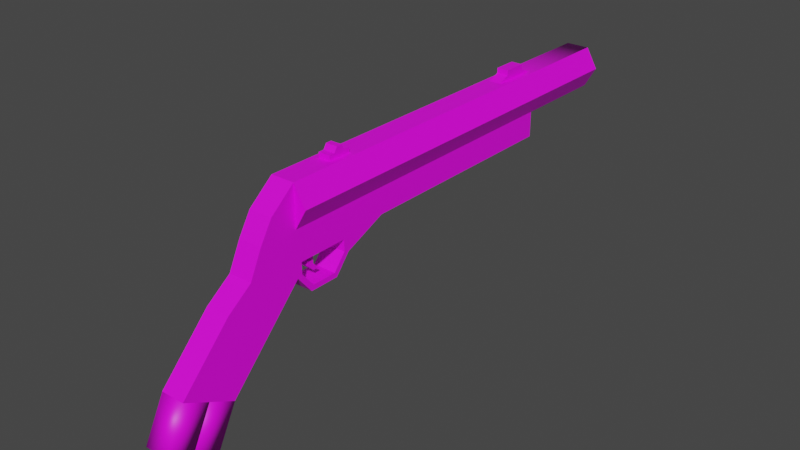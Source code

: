 # Source: PISTOL_NEW_VERSION.blend  (saved by Blender 4.1.24; exported with 4.5.12 LTS)
import bpy
from mathutils import Matrix  # noqa: F401  (used for matrix-valued properties, if any)

bpy.ops.wm.read_factory_settings(use_empty=True)
scene = bpy.context.scene
scene.name = 'Scene'

# ---- collections
col_collection = bpy.data.collections.new('Collection'); scene.collection.children.link(col_collection)

# ---- images (referenced by path relative to the original .blend; pixels are not part of the script)
import os
ASSET_DIR = os.environ.get("B2B_ASSET_DIR", "")  # directory of the original .blend (textures are referenced by path, not embedded)
HERE = os.path.dirname(os.path.abspath(__file__))  # packed textures are extracted next to this script under _unpacked/

def load_image(name, relpath, width, height, colorspace="sRGB"):
    """Load a texture the original file referenced (path relative to the .blend, or extracted next to this script)."""
    p = next((c for c in (os.path.join(HERE, relpath), os.path.join(ASSET_DIR, relpath)) if relpath and os.path.exists(c)), "")
    if p:
        img = bpy.data.images.load(p, check_existing=True)
        img.name = name
    else:  # same state as the original file: an image datablock whose file is absent (Cycles renders it pink)
        img = bpy.data.images.new(name, width, height)
        img.source = "FILE"
        img.filepath = "//" + (relpath or name)
    img.colorspace_settings.name = colorspace
    return img
img_metal_rust_darker_128x128_png = load_image('METAL RUST DARKER 128X128.png', 'METAL RUST DARKER 128X128.png', 1024, 1024, 'sRGB')

# ---- materials (node trees are filled in below, after node groups)
mat_material_001 = bpy.data.materials.new('Material.001')
mat_material_001.use_transparent_shadow = False

# ---- material node trees
mat_material_001.use_nodes = True; mat_material_001.node_tree.nodes.clear()
_N = mat_material_001.node_tree.nodes; _L = mat_material_001.node_tree.links
n0 = _N.new('ShaderNodeBsdfPrincipled'); n0.name = 'Principled BSDF'; n0.location = (10, 300)
n0.distribution = 'GGX'
n0.subsurface_method = 'RANDOM_WALK_SKIN'
n0.inputs[3].default_value = 1.45
n0.inputs[27].default_value = (0.0, 0.0, 0.0, 1.0)
n0.inputs[28].default_value = 1.0
n1 = _N.new('ShaderNodeOutputMaterial'); n1.name = 'Material Output'; n1.location = (300, 300)
n2 = _N.new('ShaderNodeTexImage'); n2.name = 'Image Texture'; n2.location = (-280, 280)
n2.image = img_metal_rust_darker_128x128_png
_L.new(n0.outputs[0], n1.inputs[0])
_L.new(n2.outputs[0], n0.inputs[0])
n1.is_active_output = True

# ---- world
world_world = bpy.data.worlds.new('World'); scene.world = world_world
world_world.use_nodes = True; world_world.node_tree.nodes.clear()
_N = world_world.node_tree.nodes; _L = world_world.node_tree.links
n0 = _N.new('ShaderNodeOutputWorld'); n0.name = 'World Output'; n0.location = (300, 300)
n1 = _N.new('ShaderNodeBackground'); n1.name = 'Background'; n1.location = (10, 300)
n1.inputs[0].default_value = (0.05088, 0.05088, 0.05088, 1.0)
_L.new(n1.outputs[0], n0.inputs[0])
n0.is_active_output = True
world_world.color = (0.05088, 0.05088, 0.05088)
world_world.use_sun_shadow = False
world_world.sun_shadow_jitter_overblur = 0.0

# ---- meshes
me_id3 = bpy.data.meshes.new('ID3')
me_id3.from_pydata([(2.323, 51.5, 67.82), (-2.323, 51.5, 65.85), (2.323, 51.5, 65.85), (-2.323, 51.5, 67.82), (-2.323, 51.5, 67.82), (2.323, 52.65, 67.82), (-2.323, 52.65, 67.82), (2.323, 51.5, 67.82), (2.323, 51.5, 67.82), (-2.323, 50.34, 65.85), (2.323, 50.34, 65.85), (-2.323, 51.5, 67.82), (-2.323, 51.5, 65.85), (-2.323, 50.34, 65.85), (-2.323, 51.5, 67.82), (-2.323, 52.65, 67.82), (-2.323, 51.5, 65.85), (-2.323, 51.5, 67.82), (-2.323, 50.34, 65.85), (-2.323, 48.03, 63.88), (-2.323, 48.03, 65.85), (-2.323, 57.28, 63.88), (-2.323, 53.81, 65.85), (-2.323, 53.81, 67.82), (-2.323, 54.96, 65.85), (-2.323, 57.28, 65.85), (-2.323, 50.34, 65.85), (2.323, 51.5, 65.85), (-2.323, 51.5, 65.85), (2.323, 50.34, 65.85), (2.323, 51.5, 67.82), (2.323, 50.34, 65.85), (2.323, 51.5, 65.85), (2.323, 57.28, 63.88), (2.323, 48.03, 65.85), (2.323, 48.03, 63.88), (2.323, 50.34, 65.85), (2.323, 51.5, 65.85), (2.323, 53.81, 65.85), (2.323, 51.5, 67.82), (2.323, 52.65, 67.82), (2.323, 54.96, 65.85), (2.323, 57.28, 65.85), (2.323, 53.81, 67.82), (-2.323, 52.65, 67.82), (2.323, 53.81, 67.82), (-2.323, 53.81, 67.82), (2.323, 52.65, 67.82), (2.323, 48.03, 65.85), (-2.323, 48.03, 65.85), (-2.323, 48.03, 63.88), (-4.646, 57.28, 63.88), (-4.646, 48.03, 63.88), (-2.323, 57.28, 63.88), (2.323, 48.03, 65.85), (0.0, 48.03, 63.88), (2.323, 48.03, 63.88), (-2.323, 48.03, 63.88), (-2.323, 48.03, 65.85), (-2.323, 54.96, 65.85), (-2.323, 53.81, 65.85), (-2.323, 53.81, 67.82), (-2.323, 53.81, 67.82), (2.323, 53.81, 65.85), (-2.323, 53.81, 65.85), (2.323, 53.81, 67.82), (2.323, 54.96, 65.85), (-2.323, 53.81, 65.85), (-2.323, 54.96, 65.85), (2.323, 53.81, 65.85), (2.323, 54.96, 65.85), (-2.323, 57.28, 65.85), (-2.323, 54.96, 65.85), (2.323, 57.28, 65.85), (-2.323, 57.28, 65.85), (2.323, 57.28, 63.88), (-2.323, 57.28, 63.88), (2.323, 57.28, 65.85), (2.323, 48.03, 63.88), (4.646, 57.28, 63.88), (2.323, 57.28, 63.88), (4.646, 48.03, 63.88), (2.323, 54.96, 65.85), (2.323, 53.81, 67.82), (2.323, 53.81, 65.85), (-2.323, 53.81, 67.82), (2.323, 54.96, 65.85), (-2.323, 54.96, 65.85), (2.323, 53.81, 67.82), (-4.646, 48.03, 63.88), (-9.291, 29.53, 55.83), (-4.646, 29.53, 63.88), (-9.291, 159.0, 55.83), (-4.646, 57.28, 63.88), (-4.646, 66.53, 63.88), (-4.646, 103.5, 63.88), (-4.646, 140.5, 63.88), (-4.646, 145.1, 63.88), (-4.646, 149.8, 63.88), (-4.646, 154.4, 63.88), (-4.646, 159.0, 63.88), (-2.323, 29.53, 63.88), (-4.646, 29.53, 63.88), (-4.646, 66.53, 63.88), (4.646, 66.53, 63.88), (2.323, 29.53, 63.88), (0.0, 48.03, 63.88), (0.0, 29.53, 63.88), (9.291, 159.0, 55.83), (4.646, 29.53, 63.88), (9.291, 29.53, 55.83), (4.646, 48.03, 63.88), (4.646, 57.28, 63.88), (4.646, 66.53, 63.88), (4.646, 103.5, 63.88), (4.646, 140.5, 63.88), (4.646, 145.1, 63.88), (4.646, 149.8, 63.88), (4.646, 154.4, 63.88), (4.646, 159.0, 63.88), (4.646, 29.53, 63.88), (-9.291, 159.0, 55.83), (-4.646, 29.53, 47.79), (-9.291, 29.53, 55.83), (-4.646, 159.0, 47.79), (-4.646, 29.53, 55.83), (-9.291, 29.53, 55.83), (-4.646, 29.53, 47.79), (-4.646, 29.53, 63.88), (-4.646, 103.5, 63.88), (-2.323, 103.5, 63.88), (0.0, 103.5, 63.88), (2.323, 103.5, 63.88), (4.646, 103.5, 63.88), (-4.646, 140.5, 63.88), (-2.323, 140.5, 63.88), (-4.646, 145.1, 63.88), (-2.323, 145.1, 63.88), (-4.646, 149.8, 63.88), (-2.323, 149.8, 63.88), (-4.646, 154.4, 63.88), (-2.323, 154.4, 63.88), (-4.646, 159.0, 63.88), (-2.323, 159.0, 63.88), (-4.646, 159.0, 47.79), (4.646, 159.0, 47.79), (0.0, 159.0, 47.79), (-3.509, 159.0, 49.75), (-9.291, 159.0, 55.83), (-7.018, 159.0, 55.83), (-4.646, 159.0, 63.88), (-3.509, 159.0, 61.91), (3.509, 159.0, 61.91), (3.509, 159.0, 49.75), (9.291, 159.0, 55.83), (0.0, 159.0, 49.75), (7.018, 159.0, 55.83), (4.646, 159.0, 63.88), (-2.323, 159.0, 63.88), (2.323, 159.0, 63.88), (4.646, 29.53, 47.79), (4.646, 29.53, 55.83), (4.646, 29.53, 63.88), (2.323, 29.53, 63.88), (0.0, 29.53, 63.88), (-2.323, 29.53, 63.88), (-4.646, 19.69, 55.83), (-2.323, 29.53, 63.88), (-4.646, 29.53, 63.88), (4.646, 19.69, 55.83), (0.0, 29.53, 63.88), (2.323, 29.53, 63.88), (4.646, 29.53, 63.88), (9.291, 29.53, 55.83), (4.646, 159.0, 47.79), (9.291, 29.53, 55.83), (4.646, 29.53, 47.79), (9.291, 159.0, 55.83), (4.646, 154.4, 63.88), (2.323, 159.0, 63.88), (2.323, 154.4, 63.88), (4.646, 159.0, 63.88), (4.646, 149.8, 63.88), (2.323, 149.8, 63.88), (4.646, 145.1, 63.88), (2.323, 145.1, 63.88), (2.323, 140.5, 63.88), (4.646, 140.5, 63.88), (4.646, 29.53, 47.79), (-4.646, 159.0, 47.79), (-4.646, 29.53, 47.79), (0.0, 159.0, 47.79), (4.646, 159.0, 47.79), (-4.646, 159.0, 47.79), (-4.646, 29.53, 37.64), (-4.646, 29.53, 47.79), (-4.646, 53.23, 37.64), (-4.646, 70.0, 37.64), (-4.646, 159.0, 37.64), (-4.646, 29.53, 55.83), (-4.646, 19.69, 47.79), (-4.646, 19.69, 55.83), (-4.646, 29.53, 47.79), (-4.646, 29.53, 55.83), (-4.646, 19.69, 55.83), (-4.646, 29.53, 63.88), (0.0, 140.5, 63.88), (-2.323, 145.1, 63.88), (-2.323, 140.5, 63.88), (-2.323, 145.1, 65.85), (-2.323, 149.8, 67.82), (-2.323, 145.1, 67.82), (-2.323, 149.8, 63.88), (-2.323, 154.4, 67.82), (-2.323, 154.4, 63.88), (-2.323, 154.4, 65.85), (-2.323, 159.0, 63.88), (2.323, 154.4, 65.85), (-2.323, 159.0, 63.88), (-2.323, 154.4, 65.85), (2.323, 159.0, 63.88), (-4.646, 29.53, 37.64), (4.646, 29.53, 37.64), (-4.646, 19.69, 47.79), (4.646, 29.53, 47.79), (-4.646, 29.53, 47.79), (-4.646, 14.76, 47.79), (4.646, 14.76, 47.79), (4.646, 19.69, 47.79), (4.646, 29.53, 47.79), (4.646, 19.69, 55.83), (4.646, 19.69, 47.79), (4.646, 29.53, 55.83), (4.646, 29.53, 63.88), (4.646, 19.69, 20.31), (-4.646, 19.69, 47.79), (-4.646, 19.69, 20.31), (4.646, 19.69, 30.47), (4.646, 19.69, 37.64), (4.646, 19.69, 47.79), (4.646, 19.69, 55.83), (-4.646, 19.69, 55.83), (4.646, 19.69, 55.83), (-4.646, 14.76, 47.79), (4.646, 14.76, 47.79), (-4.646, 19.69, 55.83), (4.646, 53.23, 37.64), (4.646, 29.53, 47.79), (4.646, 29.53, 37.64), (4.646, 159.0, 47.79), (4.646, 70.0, 37.64), (4.646, 159.0, 37.64), (2.323, 159.0, 63.88), (2.323, 154.4, 65.85), (2.323, 154.4, 63.88), (2.323, 154.4, 63.88), (2.323, 149.8, 65.85), (2.323, 149.8, 63.88), (2.323, 154.4, 65.85), (2.323, 149.8, 63.88), (2.323, 145.1, 65.85), (2.323, 145.1, 63.88), (2.323, 149.8, 65.85), (2.323, 145.1, 65.85), (2.323, 140.5, 63.88), (2.323, 145.1, 63.88), (-4.646, 53.23, 37.64), (4.646, 29.53, 37.64), (-4.646, 29.53, 37.64), (0.0, 53.23, 37.64), (4.646, 53.23, 37.64), (-4.646, 29.53, 37.64), (-4.646, 31.5, 35.68), (-4.646, 29.53, 30.47), (-4.646, 53.23, 37.64), (-4.646, 36.44, 35.68), (-4.646, 38.91, 35.68), (-4.646, 41.38, 35.68), (-4.646, 51.26, 35.68), (-4.646, 51.26, 31.18), (-4.646, 31.5, 31.18), (-4.646, 35.45, 23.3), (-4.646, 36.38, 25.27), (-4.646, 47.3, 23.3), (-4.646, 46.38, 25.27), (-4.646, 53.23, 30.47), (-4.646, 29.53, 47.79), (-4.646, 19.69, 20.31), (-4.646, 19.69, 47.79), (-4.646, 29.53, 30.47), (-4.646, 29.53, 37.64), (-4.646, 159.0, 37.64), (0.0, 70.0, 37.64), (-4.646, 70.0, 37.64), (0.0, 159.0, 37.64), (0.0, 70.0, 37.64), (-4.646, 53.23, 37.64), (-4.646, 70.0, 37.64), (0.0, 53.23, 37.64), (-4.646, 70.0, 37.64), (-4.646, 53.23, 30.47), (-4.646, 53.23, 37.64), (-4.646, 19.69, 47.79), (-4.646, 14.76, 47.79), (-4.646, 19.69, 55.83), (0.0, 140.5, 63.88), (-2.323, 145.1, 65.85), (-2.323, 140.5, 63.88), (2.323, 145.1, 65.85), (2.323, 140.5, 63.88), (2.323, 145.1, 67.82), (-2.323, 145.1, 65.85), (2.323, 145.1, 65.85), (-2.323, 145.1, 67.82), (2.323, 145.1, 67.82), (-2.323, 149.8, 67.82), (-2.323, 145.1, 67.82), (2.323, 149.8, 67.82), (2.323, 149.8, 67.82), (-2.323, 154.4, 67.82), (-2.323, 149.8, 67.82), (2.323, 154.4, 67.82), (-2.323, 154.4, 67.82), (2.323, 154.4, 65.85), (-2.323, 154.4, 65.85), (2.323, 154.4, 67.82), (-4.646, 29.53, 37.64), (4.646, 29.53, 30.47), (-4.646, 29.53, 30.47), (4.646, 29.53, 37.64), (4.646, 29.53, 37.64), (4.646, 19.69, 47.79), (4.646, 19.69, 37.64), (4.646, 29.53, 47.79), (-4.646, 14.76, 47.79), (-4.646, 9.843, 34.06), (-4.646, 9.843, 37.64), (-4.646, 9.843, 10.16), (-4.646, 19.69, 20.31), (-4.646, 19.69, 47.79), (4.646, 14.76, 47.79), (-4.646, 9.843, 37.64), (4.646, 9.843, 37.64), (-4.646, 14.76, 47.79), (4.646, 14.76, 47.79), (4.646, 9.843, 37.64), (4.646, 19.69, 47.79), (4.646, 14.76, 47.79), (-4.646, 29.53, 30.47), (4.646, 19.69, 20.31), (-4.646, 19.69, 20.31), (4.646, 29.53, 30.47), (-4.646, 19.69, 20.31), (4.646, 9.843, 10.16), (-4.646, 9.843, 10.16), (4.646, 19.69, 20.31), (4.646, 29.53, 30.47), (4.646, 19.69, 30.47), (4.646, 19.69, 20.31), (4.646, 9.843, 20.31), (4.646, 19.69, 30.47), (4.646, 9.843, 30.47), (4.646, 19.69, 20.31), (4.646, 29.53, 30.47), (4.646, 19.69, 37.64), (4.646, 19.69, 30.47), (4.646, 29.53, 37.64), (4.646, 19.69, 30.47), (4.646, 9.843, 34.06), (4.646, 9.843, 30.47), (4.646, 9.843, 37.64), (4.646, 19.69, 37.64), (4.646, 29.53, 30.47), (4.646, 31.5, 31.18), (4.646, 29.53, 37.64), (4.646, 35.45, 23.3), (4.646, 36.38, 25.27), (4.646, 47.3, 23.3), (4.646, 46.38, 25.27), (4.646, 51.26, 31.18), (4.646, 53.23, 30.47), (4.646, 51.26, 35.68), (4.646, 31.5, 35.68), (4.646, 53.23, 37.64), (4.646, 36.44, 35.68), (4.646, 38.91, 35.68), (4.646, 41.38, 35.68), (4.646, 70.0, 37.64), (0.0, 53.23, 37.64), (0.0, 70.0, 37.64), (4.646, 70.0, 37.64), (4.646, 53.23, 37.64), (4.646, 53.23, 30.47), (4.646, 159.0, 37.64), (0.0, 70.0, 37.64), (0.0, 159.0, 37.64), (4.646, 70.0, 37.64), (2.323, 149.8, 67.82), (2.323, 154.4, 67.82), (2.323, 149.8, 65.85), (2.323, 145.1, 67.82), (2.323, 145.1, 65.85), (2.323, 149.8, 67.82), (-4.646, 53.23, 30.47), (0.0, 53.23, 37.64), (0.0, 53.23, 30.47), (-4.646, 53.23, 37.64), (0.0, 53.23, 37.64), (4.646, 53.23, 30.47), (0.0, 53.23, 30.47), (4.646, 53.23, 37.64), (0.0, 35.45, 23.3), (-4.646, 29.53, 30.47), (-4.646, 35.45, 23.3), (4.646, 35.45, 23.3), (4.646, 29.53, 30.47), (-4.646, 53.23, 30.47), (0.0, 53.23, 30.47), (-4.646, 47.3, 23.3), (4.646, 47.3, 23.3), (0.0, 47.3, 23.3), (4.646, 53.23, 30.47), (-4.646, 47.3, 23.3), (0.0, 35.45, 23.3), (-4.646, 35.45, 23.3), (0.0, 47.3, 23.3), (0.0, 70.0, 37.64), (-4.646, 53.23, 30.47), (-4.646, 70.0, 37.64), (0.0, 53.23, 30.47), (4.646, 53.23, 30.47), (4.646, 70.0, 37.64), (4.646, 9.843, 34.06), (-4.646, 9.843, 37.64), (-4.646, 9.843, 34.06), (4.646, 9.843, 37.64), (-4.646, -9.843, 20.31), (-4.646, -9.843, 5.079), (-4.646, -19.69, 10.16), (-4.646, 0.0, 30.47), (-4.646, 0.0, 0.0), (-4.646, 9.843, 37.64), (-4.646, 9.843, 34.06), (-4.646, 9.843, 10.16), (4.646, 9.843, 10.16), (-4.646, 9.843, 34.06), (-4.646, 9.843, 10.16), (4.646, 9.843, 20.31), (4.646, 9.843, 30.47), (4.646, 9.843, 34.06), (-4.646, 0.0, 30.47), (4.646, 9.843, 37.64), (-4.646, 9.843, 37.64), (4.646, 0.0, 30.47), (4.646, 19.69, 20.31), (4.646, 9.843, 20.31), (4.646, 9.843, 10.16), (-4.646, 9.843, 10.16), (4.646, 0.0, 0.0), (-4.646, 0.0, 0.0), (4.646, 9.843, 10.16), (4.646, 9.843, 20.31), (4.646, 0.0, 30.47), (4.646, 0.0, 20.31), (4.646, 9.843, 30.47), (4.646, 9.843, 30.47), (4.646, 9.843, 37.64), (4.646, 0.0, 30.47), (4.646, 9.843, 34.06), (0.0, 47.3, 23.3), (4.646, 35.45, 23.3), (0.0, 35.45, 23.3), (4.646, 47.3, 23.3), (4.646, 0.0, 0.0), (-4.646, -9.843, 5.079), (-4.646, 0.0, 0.0), (4.646, -9.843, 5.079), (4.646, -9.843, 5.079), (-4.646, -19.69, 10.16), (-4.646, -9.843, 5.079), (4.646, -19.69, 10.16), (4.646, -19.69, 10.16), (-4.646, -9.843, 20.31), (-4.646, -19.69, 10.16), (4.646, -9.843, 20.31), (4.646, 0.0, 30.47), (-4.646, -9.843, 20.31), (4.646, -9.843, 20.31), (-4.646, 0.0, 30.47), (4.646, 0.0, 10.16), (4.646, 9.843, 20.31), (4.646, 0.0, 20.31), (4.646, 9.843, 10.16), (4.646, 9.843, 10.16), (4.646, 0.0, 10.16), (4.646, 0.0, 0.0), (4.646, 0.0, 30.47), (4.646, -9.843, 20.31), (4.646, 0.0, 20.31), (4.646, 0.0, 0.0), (4.646, -9.843, 10.16), (4.646, -9.843, 5.079), (4.646, 0.0, 10.16), (4.646, -9.843, 10.16), (4.646, -19.69, 10.16), (4.646, -9.843, 5.079), (4.646, -9.843, 10.16), (4.646, -9.843, 20.31), (4.646, -19.69, 10.16), (4.646, -9.843, 10.16), (4.646, 0.0, 20.31), (4.646, -9.843, 20.31), (4.646, 0.0, 10.16), (-7.018, 159.0, 55.83), (-3.509, 66.53, 61.91), (-7.018, 66.53, 55.83), (-3.509, 159.0, 61.91), (3.509, 159.0, 61.91), (-3.509, 66.53, 61.91), (-3.509, 159.0, 61.91), (3.509, 66.53, 61.91), (-7.018, 66.53, 55.83), (0.0, 66.53, 49.75), (-3.509, 66.53, 49.75), (3.509, 66.53, 49.75), (7.018, 66.53, 55.83), (-3.509, 66.53, 61.91), (3.509, 66.53, 61.91), (-3.509, 159.0, 49.75), (-7.018, 66.53, 55.83), (-3.509, 66.53, 49.75), (-7.018, 159.0, 55.83), (3.509, 159.0, 61.91), (7.018, 66.53, 55.83), (3.509, 66.53, 61.91), (7.018, 159.0, 55.83), (0.0, 66.53, 49.75), (-3.509, 159.0, 49.75), (-3.509, 66.53, 49.75), (0.0, 159.0, 49.75), (7.018, 159.0, 55.83), (3.509, 66.53, 49.75), (7.018, 66.53, 55.83), (3.509, 159.0, 49.75), (3.509, 66.53, 49.75), (0.0, 159.0, 49.75), (0.0, 66.53, 49.75), (3.509, 159.0, 49.75), (2.323, 38.91, 31.18), (-2.323, 41.41, 28.7), (-2.323, 38.91, 31.18), (2.323, 41.41, 28.7), (2.323, 41.41, 28.7), (2.323, 38.91, 31.18), (2.323, 38.91, 28.7), (2.323, 41.41, 28.7), (-2.323, 38.91, 28.7), (-2.323, 41.41, 28.7), (2.323, 38.91, 28.7), (-2.323, 38.91, 35.68), (-2.323, 36.44, 31.87), (-2.323, 36.44, 35.68), (-2.323, 36.44, 31.18), (-2.323, 38.91, 28.7), (-2.323, 38.91, 31.18), (-2.323, 41.41, 28.7), (-2.323, 38.91, 35.68), (2.323, 38.91, 31.18), (-2.323, 38.91, 31.18), (2.323, 38.91, 35.68), (2.323, 36.44, 31.18), (2.323, 36.44, 31.18), (-2.323, 38.91, 28.7), (2.323, 38.91, 28.7), (-2.323, 36.44, 31.18), (2.323, 36.44, 31.87), (-2.323, 36.44, 31.18), (2.323, 36.44, 31.18), (-2.323, 36.44, 31.87), (2.323, 36.44, 35.68), (-2.323, 36.44, 35.68), (-2.323, 38.91, 35.68), (-4.646, 36.44, 35.68), (-4.646, 38.91, 35.68), (-2.323, 36.44, 35.68), (2.323, 36.44, 31.87), (2.323, 36.44, 35.68), (2.323, 38.91, 35.68), (4.646, 41.38, 35.68), (-4.646, 38.91, 35.68), (-4.646, 41.38, 35.68), (-2.323, 38.91, 35.68), (2.323, 38.91, 35.68), (4.646, 38.91, 35.68), (-2.323, 36.44, 35.68), (-4.646, 31.5, 35.68), (-4.646, 36.44, 35.68), (4.646, 31.5, 35.68), (2.323, 36.44, 35.68), (4.646, 36.44, 35.68), (4.646, 38.91, 35.68), (2.323, 36.44, 35.68), (2.323, 38.91, 35.68), (4.646, 36.44, 35.68), (4.646, 51.26, 35.68), (-4.646, 41.38, 35.68), (-4.646, 51.26, 35.68), (4.646, 41.38, 35.68), (-4.646, 31.5, 31.18), (4.646, 31.5, 35.68), (4.646, 31.5, 31.18), (-4.646, 31.5, 35.68), (4.646, 51.26, 35.68), (-4.646, 51.26, 31.18), (4.646, 51.26, 31.18), (-4.646, 51.26, 35.68), (-4.646, 36.38, 25.27), (4.646, 31.5, 31.18), (4.646, 36.38, 25.27), (-4.646, 31.5, 31.18), (4.646, 51.26, 31.18), (-4.646, 46.38, 25.27), (4.646, 46.38, 25.27), (-4.646, 51.26, 31.18), (4.646, 36.38, 25.27), (-4.646, 46.38, 25.27), (-4.646, 36.38, 25.27), (4.646, 46.38, 25.27), (4.646, 159.0, 47.79), (0.0, 159.0, 47.79), (4.646, 159.0, 37.64), (-4.646, 159.0, 37.64), (0.0, 159.0, 37.64), (-4.646, 159.0, 47.79), (0.0, 159.0, 47.79), (4.646, 159.0, 37.64), (-4.646, 159.0, 47.79), (-4.646, 159.0, 37.64), (0.0, 159.0, 37.64), (4.646, 159.0, 47.79), (4.646, -8.124, -15.74), (-4.646, -17.97, -10.67), (-4.646, -8.124, -15.74), (4.646, -17.97, -10.67), (4.646, -17.97, -10.67), (-4.646, -27.81, -5.587), (-4.646, -17.97, -10.67), (4.646, -27.81, -5.587), (-4.646, 198.4, 47.79), (4.646, 198.4, 47.79), (-3.509, 198.4, 49.75), (-9.291, 198.4, 55.83), (3.509, 198.4, 61.91), (9.291, 198.4, 55.83), (7.018, 198.4, 55.83), (4.646, 198.4, 63.88), (3.509, 198.4, 49.75), (-7.018, 198.4, 55.83), (-4.646, 198.4, 63.88), (-3.509, 198.4, 61.91)], [], [(0, 1, 2), (1, 0, 3), (4, 5, 6), (5, 4, 7), (8, 9, 10), (9, 8, 11), (12, 13, 14), (15, 16, 17), (18, 19, 20), (19, 18, 21), (21, 18, 16), (21, 16, 22), (22, 16, 15), (22, 15, 23), (21, 22, 24), (21, 24, 25), (26, 27, 28), (27, 26, 29), (30, 31, 32), (33, 34, 35), (34, 33, 36), (36, 33, 37), (37, 33, 38), (37, 38, 39), (39, 38, 40), (38, 33, 41), (41, 33, 42), (43, 40, 38), (44, 45, 46), (45, 44, 47), (48, 26, 49), (26, 48, 29), (50, 51, 52), (51, 50, 53), (54, 55, 56), (55, 54, 57), (57, 54, 58), (59, 60, 61), (62, 63, 64), (63, 62, 65), (66, 67, 68), (67, 66, 69), (70, 71, 72), (71, 70, 73), (74, 75, 76), (75, 74, 77), (78, 79, 80), (79, 78, 81), (82, 83, 84), (85, 86, 87), (86, 85, 88), (89, 90, 91), (90, 89, 92), (92, 89, 93), (92, 93, 94), (92, 94, 95), (92, 95, 96), (92, 96, 97), (92, 97, 98), (92, 98, 99), (92, 99, 100), (101, 52, 102), (52, 101, 50), (53, 103, 51), (103, 53, 104), (104, 53, 80), (104, 80, 79), (105, 106, 107), (106, 105, 78), (107, 50, 101), (50, 107, 106), (108, 109, 110), (109, 108, 111), (111, 108, 112), (112, 108, 113), (113, 108, 114), (114, 108, 115), (115, 108, 116), (116, 108, 117), (117, 108, 118), (118, 108, 119), (120, 78, 105), (78, 120, 81), (121, 122, 123), (122, 121, 124), (125, 126, 127), (126, 125, 128), (104, 129, 103), (129, 104, 130), (130, 104, 131), (131, 104, 132), (132, 104, 133), (130, 134, 129), (134, 130, 135), (135, 136, 134), (136, 135, 137), (137, 138, 136), (138, 137, 139), (139, 140, 138), (140, 139, 141), (141, 142, 140), (142, 141, 143), (144, 145, 146), (144, 148, 651, 648), (154, 145, 649, 653), (147, 153, 656, 650), (152, 151, 659, 652), (156, 152, 652, 654), (149, 147, 650, 657), (157, 154, 653, 655), (151, 149, 657, 659), (153, 147, 155), (150, 157, 655, 658), (153, 156, 654, 656), (148, 150, 658, 651), (145, 144, 648, 649), (157, 150, 158), (157, 158, 159), (160, 125, 127), (125, 160, 161), (125, 161, 162), (125, 162, 128), (128, 162, 163), (128, 163, 164), (128, 164, 165), (166, 167, 168), (167, 166, 169), (167, 169, 170), (170, 169, 171), (171, 169, 172), (173, 161, 160), (161, 173, 162), (174, 175, 176), (175, 174, 177), (178, 179, 180), (179, 178, 181), (182, 180, 183), (180, 182, 178), (184, 183, 185), (183, 184, 182), (186, 184, 185), (184, 186, 187), (133, 186, 132), (186, 133, 187), (188, 189, 190), (189, 188, 191), (191, 188, 192), (193, 194, 195), (194, 193, 196), (196, 193, 197), (197, 193, 198), (199, 200, 201), (200, 199, 202), (203, 204, 205), (132, 206, 131), (206, 132, 186), (131, 135, 130), (135, 131, 206), (207, 208, 209), (210, 209, 211), (209, 210, 207), (207, 210, 212), (213, 212, 210), (212, 213, 214), (214, 213, 215), (216, 214, 215), (217, 218, 219), (218, 217, 220), (160, 221, 222), (221, 160, 127), (223, 224, 225), (224, 223, 226), (224, 226, 227), (224, 227, 228), (229, 230, 231), (230, 229, 232), (233, 230, 232), (234, 235, 236), (235, 234, 237), (235, 237, 238), (235, 238, 239), (235, 239, 240), (235, 240, 241), (242, 243, 244), (243, 242, 245), (246, 247, 248), (247, 246, 249), (249, 246, 250), (249, 250, 251), (252, 253, 254), (255, 256, 257), (256, 255, 258), (259, 260, 261), (260, 259, 262), (263, 264, 265), (266, 267, 268), (267, 266, 269), (267, 269, 270), (271, 272, 273), (272, 271, 274), (272, 274, 275), (275, 274, 276), (276, 274, 277), (277, 274, 278), (278, 274, 279), (273, 280, 281), (280, 273, 272), (281, 280, 282), (281, 282, 283), (283, 282, 284), (283, 284, 279), (283, 279, 285), (285, 279, 274), (286, 287, 288), (287, 286, 289), (289, 286, 290), (291, 292, 293), (292, 291, 294), (295, 296, 297), (296, 295, 298), (299, 300, 301), (302, 303, 304), (305, 306, 307), (306, 305, 308), (308, 305, 309), (310, 311, 312), (311, 310, 313), (314, 315, 316), (315, 314, 317), (318, 319, 320), (319, 318, 321), (322, 323, 324), (323, 322, 325), (326, 327, 328), (327, 326, 329), (330, 331, 332), (331, 330, 333), (334, 335, 336), (335, 334, 337), (337, 334, 338), (338, 334, 339), (340, 341, 342), (341, 340, 343), (332, 344, 345), (344, 332, 346), (230, 347, 231), (348, 349, 350), (349, 348, 351), (352, 353, 354), (353, 352, 355), (356, 357, 358), (359, 360, 361), (360, 359, 362), (363, 364, 365), (364, 363, 366), (367, 368, 369), (368, 367, 370), (370, 367, 371), (372, 373, 374), (373, 372, 375), (373, 375, 376), (376, 375, 377), (376, 377, 378), (378, 377, 379), (379, 377, 380), (379, 380, 381), (374, 382, 383), (382, 374, 373), (383, 382, 384), (383, 384, 385), (383, 385, 386), (383, 386, 381), (383, 381, 380), (387, 388, 389), (388, 387, 270), (390, 391, 392), (393, 394, 395), (394, 393, 396), (258, 397, 256), (397, 258, 398), (399, 400, 401), (400, 399, 402), (403, 404, 405), (404, 403, 406), (407, 408, 409), (408, 407, 410), (411, 412, 413), (412, 411, 414), (412, 414, 415), (416, 417, 418), (418, 419, 420), (419, 418, 421), (421, 418, 417), (422, 423, 424), (423, 422, 425), (426, 427, 428), (427, 426, 429), (429, 426, 430), (430, 426, 431), (432, 433, 434), (433, 432, 435), (436, 437, 438), (437, 436, 439), (437, 439, 440), (440, 439, 441), (440, 441, 442), (440, 442, 443), (444, 445, 446), (445, 444, 447), (445, 447, 448), (445, 448, 449), (450, 451, 452), (451, 450, 453), (454, 455, 456), (457, 458, 459), (458, 457, 460), (461, 462, 463), (462, 461, 464), (465, 466, 467), (466, 465, 468), (469, 470, 471), (470, 469, 472), (473, 475, 474), (474, 476, 473), (477, 479, 478), (478, 480, 477), (481, 482, 483), (482, 481, 484), (485, 486, 487), (486, 485, 488), (489, 490, 491), (490, 489, 492), (493, 494, 495), (496, 497, 498), (499, 500, 501), (500, 499, 502), (503, 504, 505), (506, 507, 508), (509, 510, 511), (510, 509, 512), (513, 514, 515), (514, 513, 516), (517, 518, 519), (518, 517, 520), (521, 522, 523), (522, 521, 524), (524, 521, 525), (525, 521, 526), (525, 526, 527), (528, 529, 530), (529, 528, 531), (532, 533, 534), (533, 532, 535), (536, 537, 538), (537, 536, 539), (540, 541, 542), (541, 540, 543), (544, 545, 546), (545, 544, 547), (548, 549, 550), (549, 548, 551), (552, 553, 554), (555, 556, 557), (556, 555, 558), (559, 560, 561), (560, 559, 562), (562, 559, 563), (563, 559, 564), (563, 564, 565), (566, 567, 568), (567, 566, 569), (553, 570, 554), (571, 572, 573), (572, 571, 574), (575, 576, 577), (576, 575, 578), (579, 578, 575), (578, 579, 580), (581, 582, 583), (582, 581, 584), (553, 585, 570), (585, 553, 586), (586, 553, 587), (588, 589, 590), (589, 588, 591), (591, 588, 592), (592, 588, 593), (594, 595, 596), (595, 594, 597), (597, 594, 598), (597, 598, 599), (600, 601, 602), (601, 600, 603), (604, 605, 606), (605, 604, 607), (608, 609, 610), (609, 608, 611), (612, 613, 614), (613, 612, 615), (616, 617, 618), (617, 616, 619), (620, 621, 622), (621, 620, 623), (624, 625, 626), (625, 624, 627), (628, 629, 630), (630, 631, 632), (631, 630, 633), (633, 630, 629), (634, 635, 636), (636, 635, 637), (638, 637, 635), (635, 634, 639), (640, 641, 642), (641, 640, 643), (644, 645, 646), (645, 644, 647), (475, 473, 640, 642), (474, 475, 642, 641), (479, 477, 644, 646), (478, 479, 646, 645), (473, 476, 643, 640), (476, 474, 641, 643), (480, 478, 645, 647), (477, 480, 647, 644), (649, 648, 650), (650, 648, 651), (650, 651, 657), (657, 651, 658), (657, 658, 659), (659, 658, 652), (649, 656, 653), (656, 649, 650), (653, 656, 654), (653, 654, 652), (653, 652, 655), (655, 652, 658)])
me_id3.polygons.foreach_set('use_smooth', [1, 1, 1, 1, 1, 1, 1, 1, 1, 1, 1, 1, 1, 1, 1, 1, 1, 1, 1, 1, 1, 1, 1, 1, 1, 1, 1, 1, 1, 1, 1, 1, 1, 1, 1, 1, 1, 1, 1, 1, 1, 1, 1, 1, 1, 1, 1, 1, 1, 1, 1, 1, 1, 1, 1, 1, 1, 1, 1, 1, 1, 1, 1, 1, 1, 1, 1, 1, 1, 1, 1, 1, 1, 1, 1, 1, 1, 1, 1, 1, 1, 1, 1, 1, 1, 1, 1, 1, 1, 1, 1, 1, 1, 1, 1, 1, 1, 1, 1, 1, 1, 1, 1, 0, 0, 1, 0, 0, 0, 0, 0, 1, 1, 0, 0, 1, 1, 1, 1, 1, 1, 1, 1, 1, 1, 1, 1, 1, 1, 1, 1, 1, 1, 1, 1, 1, 1, 1, 1, 1, 1, 1, 1, 1, 1, 1, 1, 1, 1, 1, 1, 1, 1, 1, 1, 1, 1, 1, 1, 1, 1, 1, 1, 1, 1, 1, 1, 1, 1, 1, 1, 1, 1, 1, 1, 1, 1, 1, 1, 1, 1, 1, 1, 1, 1, 1, 1, 1, 1, 1, 1, 1, 1, 1, 1, 1, 1, 1, 1, 1, 1, 1, 1, 1, 1, 1, 1, 1, 1, 1, 1, 1, 1, 1, 1, 1, 1, 1, 1, 1, 1, 1, 1, 1, 1, 1, 1, 1, 1, 1, 1, 1, 1, 1, 1, 1, 1, 1, 1, 1, 1, 1, 1, 1, 1, 1, 1, 1, 1, 1, 1, 1, 1, 1, 1, 1, 1, 1, 1, 1, 1, 1, 1, 1, 1, 1, 1, 1, 1, 1, 1, 1, 1, 1, 1, 1, 1, 1, 1, 1, 1, 1, 1, 1, 1, 1, 1, 1, 1, 1, 1, 1, 1, 1, 1, 1, 1, 1, 1, 1, 1, 1, 1, 1, 1, 1, 1, 1, 1, 1, 1, 1, 1, 1, 1, 1, 1, 1, 1, 1, 1, 1, 1, 1, 1, 1, 1, 1, 1, 1, 1, 1, 1, 1, 1, 1, 1, 1, 1, 1, 1, 1, 1, 1, 1, 1, 1, 1, 1, 1, 1, 1, 1, 1, 1, 1, 1, 1, 1, 1, 1, 1, 1, 1, 1, 1, 1, 1, 1, 1, 1, 1, 1, 1, 1, 1, 1, 1, 1, 1, 1, 1, 1, 1, 1, 1, 1, 1, 1, 1, 1, 1, 1, 1, 1, 1, 1, 1, 1, 1, 1, 1, 1, 1, 1, 1, 1, 1, 1, 1, 1, 1, 1, 1, 1, 1, 1, 1, 1, 1, 1, 1, 1, 1, 1, 1, 1, 1, 1, 1, 1, 1, 1, 1, 1, 1, 1])
_k = set([(214, 215), (563, 564)])
me_id3.attributes.new('sharp_edge', 'BOOLEAN', 'EDGE').data.foreach_set('value', [ (min(e.vertices), max(e.vertices)) in _k for e in me_id3.edges])
_uv = me_id3.uv_layers.new(name='UVMap')
_uv.uv.foreach_set('vector', [0.9721, 0.5116, 0.9812, 0.4901, 0.9812, 0.5116, 0.9812, 0.4901, 0.9721, 0.5116, 0.9721, 0.4901, 0.1082, 0.6802, 0.1136, 0.6586, 0.1136, 0.6802, 0.1136, 0.6586, 0.1082, 0.6802, 0.1082, 0.6586, 0.5415, 0.3497, 0.551, 0.3281, 0.551, 0.3497, 0.551, 0.3281, 0.5415, 0.3497, 0.5415, 0.3281, 0.7033, 0.2124, 0.6987, 0.2152, 0.6987, 0.2046, 0.9707, 0.1444, 0.9798, 0.1497, 0.9707, 0.1497, 0.9798, 0.1551, 0.9889, 0.1658, 0.9798, 0.1658, 0.9889, 0.1658, 0.9798, 0.1551, 0.9889, 0.1229, 0.9889, 0.1229, 0.9798, 0.1551, 0.9798, 0.1497, 0.9889, 0.1229, 0.9798, 0.1497, 0.9798, 0.139, 0.9798, 0.139, 0.9798, 0.1497, 0.9707, 0.1444, 0.9798, 0.139, 0.9707, 0.1444, 0.9707, 0.139, 0.9889, 0.1229, 0.9798, 0.139, 0.9798, 0.1337, 0.9889, 0.1229, 0.9798, 0.1337, 0.9798, 0.1229, 0.7862, 0.9103, 0.7915, 0.8888, 0.7915, 0.9103, 0.7915, 0.8888, 0.7862, 0.9103, 0.7862, 0.8888, 0.1082, 0.6949, 0.1136, 0.704, 0.1082, 0.704, 0.7765, 0.8108, 0.7856, 0.8537, 0.7765, 0.8537, 0.7856, 0.8537, 0.7765, 0.8108, 0.7856, 0.8429, 0.7856, 0.8429, 0.7765, 0.8108, 0.7856, 0.8376, 0.7856, 0.8376, 0.7765, 0.8108, 0.7856, 0.8269, 0.7856, 0.8376, 0.7856, 0.8269, 0.7947, 0.8376, 0.7947, 0.8376, 0.7856, 0.8269, 0.7947, 0.8322, 0.7856, 0.8269, 0.7765, 0.8108, 0.7856, 0.8215, 0.7856, 0.8215, 0.7765, 0.8108, 0.7856, 0.8108, 0.7947, 0.8269, 0.7947, 0.8322, 0.7856, 0.8269, 0.5907, 0.6696, 0.596, 0.6481, 0.596, 0.6696, 0.596, 0.6481, 0.5907, 0.6696, 0.5907, 0.6481, 0.7754, 0.8888, 0.7862, 0.9103, 0.7754, 0.9103, 0.7862, 0.9103, 0.7754, 0.8888, 0.7862, 0.8888, 0.1415, 0.09311, 0.1307, 0.136, 0.1307, 0.09311, 0.1307, 0.136, 0.1415, 0.09311, 0.1415, 0.136, 0.9721, 0.5841, 0.9812, 0.5734, 0.9812, 0.5841, 0.9812, 0.5734, 0.9721, 0.5841, 0.9812, 0.5626, 0.9812, 0.5626, 0.9721, 0.5841, 0.9721, 0.5626, 0.7033, 0.2405, 0.6987, 0.2377, 0.7033, 0.2299, 0.8241, 0.4723, 0.8333, 0.4508, 0.8333, 0.4723, 0.8333, 0.4508, 0.8241, 0.4723, 0.8241, 0.4508, 0.1136, 0.6439, 0.1082, 0.6224, 0.1136, 0.6224, 0.1082, 0.6224, 0.1136, 0.6439, 0.1082, 0.6439, 0.5415, 0.2919, 0.5522, 0.3134, 0.5415, 0.3134, 0.5522, 0.3134, 0.5415, 0.2919, 0.5522, 0.2919, 0.5182, 0.8709, 0.5273, 0.8493, 0.5273, 0.8709, 0.5273, 0.8493, 0.5182, 0.8709, 0.5182, 0.8493, 0.163, 0.09311, 0.1738, 0.136, 0.163, 0.136, 0.1738, 0.136, 0.163, 0.09311, 0.1738, 0.09311, 0.5907, 0.6949, 0.5907, 0.6844, 0.5953, 0.6922, 0.5182, 0.7984, 0.5273, 0.7768, 0.5273, 0.7984, 0.5273, 0.7768, 0.5182, 0.7984, 0.5182, 0.7768, 0.2463, 0.5219, 0.2847, 0.6077, 0.2463, 0.6077, 0.2847, 0.6077, 0.2463, 0.5219, 0.2847, 0.007359, 0.2847, 0.007359, 0.2463, 0.5219, 0.2463, 0.479, 0.2847, 0.007359, 0.2463, 0.479, 0.2463, 0.4362, 0.2847, 0.007359, 0.2463, 0.4362, 0.2463, 0.2646, 0.2847, 0.007359, 0.2463, 0.2646, 0.2463, 0.09312, 0.2847, 0.007359, 0.2463, 0.09312, 0.2463, 0.07168, 0.2847, 0.007359, 0.2463, 0.07168, 0.2463, 0.05024, 0.2847, 0.007359, 0.2463, 0.05024, 0.2463, 0.0288, 0.2847, 0.007359, 0.2463, 0.0288, 0.2463, 0.007359, 0.1415, 0.007359, 0.1307, 0.09311, 0.1307, 0.007359, 0.1307, 0.09311, 0.1415, 0.007359, 0.1415, 0.09311, 0.1415, 0.136, 0.1307, 0.1789, 0.1307, 0.136, 0.1307, 0.1789, 0.1415, 0.136, 0.1738, 0.1789, 0.1738, 0.1789, 0.1415, 0.136, 0.163, 0.136, 0.1738, 0.1789, 0.163, 0.136, 0.1738, 0.136, 0.163, 0.007359, 0.1523, 0.09311, 0.1523, 0.007359, 0.1523, 0.09311, 0.163, 0.007359, 0.163, 0.09311, 0.1523, 0.007359, 0.1415, 0.09311, 0.1415, 0.007359, 0.1415, 0.09311, 0.1523, 0.007359, 0.1523, 0.09311, 0.3376, 0.6077, 0.2994, 0.007359, 0.3376, 0.007359, 0.2994, 0.007359, 0.3376, 0.6077, 0.2994, 0.09312, 0.2994, 0.09312, 0.3376, 0.6077, 0.2994, 0.136, 0.2994, 0.136, 0.3376, 0.6077, 0.2994, 0.1789, 0.2994, 0.1789, 0.3376, 0.6077, 0.2994, 0.3504, 0.2994, 0.3504, 0.3376, 0.6077, 0.2994, 0.5219, 0.2994, 0.5219, 0.3376, 0.6077, 0.2994, 0.5434, 0.2994, 0.5434, 0.3376, 0.6077, 0.2994, 0.5648, 0.2994, 0.5648, 0.3376, 0.6077, 0.2994, 0.5862, 0.2994, 0.5862, 0.3376, 0.6077, 0.2994, 0.6077, 0.1738, 0.007359, 0.163, 0.09311, 0.163, 0.007359, 0.163, 0.09311, 0.1738, 0.007359, 0.1738, 0.09311, 0.4034, 0.007359, 0.4395, 0.6077, 0.4034, 0.6077, 0.4395, 0.6077, 0.4034, 0.007359, 0.4395, 0.007359, 0.07197, 0.6596, 0.09351, 0.6596, 0.07197, 0.6967, 0.09351, 0.6596, 0.07197, 0.6596, 0.07197, 0.6224, 0.1738, 0.1789, 0.1307, 0.3503, 0.1307, 0.1789, 0.1307, 0.3503, 0.1738, 0.1789, 0.1415, 0.3503, 0.1415, 0.3503, 0.1738, 0.1789, 0.1523, 0.3503, 0.1523, 0.3503, 0.1738, 0.1789, 0.163, 0.3503, 0.163, 0.3503, 0.1738, 0.1789, 0.1738, 0.3503, 0.1415, 0.3503, 0.1307, 0.5218, 0.1307, 0.3503, 0.1307, 0.5218, 0.1415, 0.3503, 0.1415, 0.5218, 0.1415, 0.5218, 0.1307, 0.5433, 0.1307, 0.5218, 0.1307, 0.5433, 0.1415, 0.5218, 0.1415, 0.5433, 0.1415, 0.5433, 0.1307, 0.5647, 0.1307, 0.5433, 0.1307, 0.5647, 0.1415, 0.5433, 0.1415, 0.5647, 0.1415, 0.5647, 0.1307, 0.5861, 0.1307, 0.5647, 0.1307, 0.5861, 0.1415, 0.5647, 0.1415, 0.5861, 0.1415, 0.5861, 0.1307, 0.6076, 0.1307, 0.5861, 0.1307, 0.6076, 0.1415, 0.5861, 0.1415, 0.6076, 0.6987, 0.2873, 0.6987, 0.2873, 0.6987, 0.2873, 0.7732, 0.1899, 0.737, 0.1899, 0.737, 0.007359, 0.7732, 0.007359, 0.6526, 0.4509, 0.689, 0.4509, 0.689, 0.6334, 0.6526, 0.6334, 0.5434, 0.6481, 0.576, 0.6481, 0.576, 0.8306, 0.5434, 0.8306, 0.7044, 0.648, 0.7369, 0.648, 0.7369, 0.8306, 0.7044, 0.8306, 0.158, 0.8048, 0.1307, 0.8048, 0.1307, 0.6223, 0.158, 0.6223, 0.5709, 0.4509, 0.5997, 0.4509, 0.5997, 0.6334, 0.5709, 0.6334, 0.6145, 0.4509, 0.6526, 0.4509, 0.6526, 0.6334, 0.6145, 0.6334, 0.5434, 0.4509, 0.5709, 0.4509, 0.5709, 0.6334, 0.5434, 0.6334, 0.6987, 0.302, 0.6987, 0.302, 0.6987, 0.302, 0.3645, 0.6224, 0.4075, 0.6224, 0.4075, 0.8049, 0.3645, 0.8049, 0.187, 0.8048, 0.158, 0.8048, 0.158, 0.6223, 0.187, 0.6223, 0.737, 0.1899, 0.6987, 0.1899, 0.6987, 0.007359, 0.737, 0.007359, 0.3067, 0.6224, 0.3497, 0.6224, 0.3497, 0.8049, 0.3067, 0.8049, 0.6987, 0.3168, 0.6987, 0.3168, 0.6987, 0.3168, 0.6987, 0.2565, 0.6987, 0.2552, 0.6987, 0.2561, 0.0289, 0.6967, 0.07197, 0.6596, 0.07197, 0.6967, 0.07197, 0.6596, 0.0289, 0.6967, 0.0289, 0.6596, 0.07197, 0.6596, 0.0289, 0.6596, 0.0289, 0.6224, 0.07197, 0.6596, 0.0289, 0.6224, 0.07197, 0.6224, 0.6987, 0.3315, 0.6987, 0.3315, 0.6987, 0.3315, 0.6987, 0.2713, 0.6987, 0.2726, 0.6987, 0.2722, 0.6987, 0.3462, 0.6987, 0.3462, 0.6987, 0.3462, 0.6145, 0.9237, 0.6252, 0.9687, 0.6145, 0.9687, 0.6252, 0.9687, 0.6145, 0.9237, 0.6575, 0.9237, 0.6252, 0.9687, 0.6575, 0.9237, 0.636, 0.9687, 0.636, 0.9687, 0.6575, 0.9237, 0.6468, 0.9687, 0.6468, 0.9687, 0.6575, 0.9237, 0.6575, 0.9687, 0.007359, 0.6596, 0.0289, 0.6596, 0.0289, 0.6967, 0.0289, 0.6596, 0.007359, 0.6596, 0.0289, 0.6224, 0.3887, 0.6077, 0.3523, 0.007359, 0.3887, 0.007359, 0.3523, 0.007359, 0.3887, 0.6077, 0.3523, 0.6077, 0.1738, 0.5861, 0.163, 0.6076, 0.163, 0.5861, 0.163, 0.6076, 0.1738, 0.5861, 0.1738, 0.6076, 0.1738, 0.5647, 0.163, 0.5861, 0.163, 0.5647, 0.163, 0.5861, 0.1738, 0.5647, 0.1738, 0.5861, 0.1738, 0.5433, 0.163, 0.5647, 0.163, 0.5433, 0.163, 0.5647, 0.1738, 0.5433, 0.1738, 0.5647, 0.163, 0.5218, 0.1738, 0.5433, 0.163, 0.5433, 0.1738, 0.5433, 0.163, 0.5218, 0.1738, 0.5218, 0.1738, 0.3503, 0.163, 0.5218, 0.163, 0.3503, 0.163, 0.5218, 0.1738, 0.3503, 0.1738, 0.5218, 0.2316, 0.007359, 0.1885, 0.6076, 0.1885, 0.007359, 0.1885, 0.6076, 0.2316, 0.007359, 0.2101, 0.6076, 0.2101, 0.6076, 0.2316, 0.007359, 0.2316, 0.6076, 0.06905, 0.00736, 0.116, 0.6077, 0.06905, 0.6077, 0.116, 0.6077, 0.06905, 0.00736, 0.116, 0.4978, 0.116, 0.4978, 0.06905, 0.00736, 0.116, 0.42, 0.116, 0.42, 0.06905, 0.00736, 0.116, 0.00736, 0.1885, 0.9164, 0.2258, 0.962, 0.1885, 0.962, 0.2258, 0.962, 0.1885, 0.9164, 0.2258, 0.9164, 0.9276, 0.7701, 0.9276, 0.7245, 0.9648, 0.7701, 0.163, 0.3503, 0.1523, 0.5218, 0.1523, 0.3503, 0.1523, 0.5218, 0.163, 0.3503, 0.163, 0.5218, 0.1523, 0.3503, 0.1415, 0.5218, 0.1415, 0.3503, 0.1415, 0.5218, 0.1523, 0.3503, 0.1523, 0.5218, 0.09668, 0.7797, 0.09668, 0.7583, 0.1058, 0.7797, 0.1149, 0.8012, 0.1058, 0.7797, 0.1149, 0.7797, 0.1058, 0.7797, 0.1149, 0.8012, 0.09668, 0.7797, 0.09668, 0.7797, 0.1149, 0.8012, 0.09668, 0.8012, 0.1149, 0.8226, 0.09668, 0.8012, 0.1149, 0.8012, 0.09668, 0.8012, 0.1149, 0.8226, 0.09668, 0.8226, 0.6987, 0.3609, 0.6987, 0.3609, 0.6987, 0.3609, 0.5499, 0.4257, 0.5415, 0.406, 0.5499, 0.4024, 0.8698, 0.4538, 0.8482, 0.4754, 0.8482, 0.4538, 0.8482, 0.4754, 0.8698, 0.4538, 0.8698, 0.4754, 0.0289, 0.6967, 0.07197, 0.7436, 0.0289, 0.7436, 0.07197, 0.7436, 0.0289, 0.6967, 0.07197, 0.6967, 0.8551, 0.2991, 0.8982, 0.3447, 0.8551, 0.3447, 0.8982, 0.3447, 0.8551, 0.2991, 0.8551, 0.2763, 0.8982, 0.3447, 0.8551, 0.2763, 0.8982, 0.2763, 0.5415, 0.2087, 0.5415, 0.2772, 0.5415, 0.2544, 0.6145, 0.8472, 0.6601, 0.81, 0.6601, 0.8472, 0.6601, 0.81, 0.6145, 0.8472, 0.6145, 0.81, 0.6145, 0.7727, 0.6601, 0.81, 0.6145, 0.81, 0.7516, 0.7961, 0.7947, 0.6692, 0.7947, 0.7961, 0.7947, 0.6692, 0.7516, 0.7961, 0.7516, 0.7491, 0.7947, 0.6692, 0.7516, 0.7491, 0.7516, 0.716, 0.7947, 0.6692, 0.7516, 0.716, 0.7516, 0.6692, 0.7947, 0.6692, 0.7516, 0.6692, 0.7516, 0.632, 0.7947, 0.6692, 0.7516, 0.632, 0.7947, 0.632, 0.9276, 0.8911, 0.9667, 0.848, 0.9667, 0.8911, 0.9667, 0.848, 0.9276, 0.8911, 0.9276, 0.848, 0.05434, 0.1172, 0.00736, 0.007359, 0.05434, 0.007359, 0.00736, 0.007359, 0.05434, 0.1172, 0.007359, 0.6077, 0.007359, 0.6077, 0.05434, 0.1172, 0.05434, 0.195, 0.007359, 0.6077, 0.05434, 0.195, 0.05434, 0.6077, 0.9729, 0.6682, 0.982, 0.6896, 0.9729, 0.6896, 0.9458, 0.9876, 0.9367, 0.9661, 0.9458, 0.9661, 0.9367, 0.9661, 0.9458, 0.9876, 0.9367, 0.9876, 0.9846, 0.8091, 0.9755, 0.7876, 0.9846, 0.7876, 0.9755, 0.7876, 0.9846, 0.8091, 0.9755, 0.8091, 0.5499, 0.3644, 0.5499, 0.3877, 0.5415, 0.368, 0.5034, 0.8867, 0.4604, 0.7768, 0.5034, 0.7768, 0.4604, 0.7768, 0.5034, 0.8867, 0.4819, 0.8867, 0.4604, 0.7768, 0.4819, 0.8867, 0.4604, 0.8867, 0.4604, 0.7621, 0.4695, 0.753, 0.4936, 0.7621, 0.4695, 0.753, 0.4604, 0.7621, 0.4604, 0.6522, 0.4695, 0.753, 0.4604, 0.6522, 0.4695, 0.7301, 0.4695, 0.7301, 0.4604, 0.6522, 0.4695, 0.7186, 0.4695, 0.7186, 0.4604, 0.6522, 0.4695, 0.7072, 0.4695, 0.7072, 0.4604, 0.6522, 0.4695, 0.6614, 0.4695, 0.6614, 0.4604, 0.6522, 0.4903, 0.6614, 0.4936, 0.7621, 0.4903, 0.753, 0.5268, 0.7347, 0.4903, 0.753, 0.4936, 0.7621, 0.4695, 0.753, 0.5268, 0.7347, 0.4903, 0.753, 0.5177, 0.7304, 0.5268, 0.7347, 0.5177, 0.7304, 0.5268, 0.6797, 0.5268, 0.6797, 0.5177, 0.7304, 0.5177, 0.684, 0.5268, 0.6797, 0.5177, 0.684, 0.4903, 0.6614, 0.5268, 0.6797, 0.4903, 0.6614, 0.4936, 0.6522, 0.4936, 0.6522, 0.4903, 0.6614, 0.4604, 0.6522, 0.8335, 0.4901, 0.7879, 0.6173, 0.7879, 0.4901, 0.7879, 0.6173, 0.8335, 0.4901, 0.8335, 0.5702, 0.6987, 0.3756, 0.6987, 0.3756, 0.6987, 0.3756, 0.8094, 0.42, 0.7879, 0.007359, 0.8094, 0.007359, 0.7879, 0.007359, 0.8094, 0.42, 0.7879, 0.42, 0.2017, 0.7, 0.2233, 0.6223, 0.2233, 0.7, 0.2233, 0.6223, 0.2017, 0.7, 0.2017, 0.6223, 0.8672, 0.632, 0.9004, 0.7097, 0.8672, 0.7097, 0.8297, 0.9898, 0.8069, 0.9898, 0.8297, 0.9525, 0.9491, 0.3285, 0.9703, 0.3392, 0.9491, 0.3392, 0.9703, 0.3392, 0.9491, 0.3285, 0.9703, 0.3177, 0.9703, 0.3177, 0.9491, 0.3285, 0.9491, 0.3177, 0.9721, 0.5479, 0.9812, 0.5263, 0.9812, 0.5479, 0.9812, 0.5263, 0.9721, 0.5479, 0.9721, 0.5263, 0.8482, 0.5869, 0.8697, 0.6085, 0.8482, 0.6085, 0.8697, 0.6085, 0.8482, 0.5869, 0.8697, 0.5869, 0.9129, 0.3177, 0.9344, 0.3392, 0.9129, 0.3392, 0.9344, 0.3392, 0.9129, 0.3177, 0.9344, 0.3177, 0.5182, 0.8346, 0.5273, 0.8131, 0.5273, 0.8346, 0.5273, 0.8131, 0.5182, 0.8346, 0.5182, 0.8131, 0.007359, 0.9678, 0.04061, 0.9247, 0.04061, 0.9678, 0.04061, 0.9247, 0.007359, 0.9678, 0.007359, 0.9247, 0.8672, 0.9567, 0.9128, 0.9098, 0.9128, 0.9567, 0.9128, 0.9098, 0.8672, 0.9567, 0.8672, 0.9098, 0.2691, 0.6224, 0.2463, 0.6859, 0.2463, 0.6693, 0.2463, 0.6859, 0.2691, 0.6224, 0.2463, 0.7966, 0.2463, 0.7966, 0.2691, 0.6224, 0.2919, 0.7496, 0.2919, 0.7496, 0.2691, 0.6224, 0.2919, 0.6224, 0.9129, 0.007359, 0.956, 0.05615, 0.9129, 0.05615, 0.956, 0.05615, 0.9129, 0.007359, 0.956, 0.007359, 0.5434, 0.9578, 0.5662, 0.9108, 0.5891, 0.9578, 0.5662, 0.9108, 0.5434, 0.9578, 0.5434, 0.9108, 0.6601, 0.81, 0.6829, 0.8472, 0.6601, 0.8472, 0.9129, 0.1326, 0.956, 0.1796, 0.9129, 0.1796, 0.956, 0.1796, 0.9129, 0.1326, 0.956, 0.1326, 0.9129, 0.1943, 0.956, 0.2413, 0.9129, 0.2413, 0.956, 0.2413, 0.9129, 0.1943, 0.956, 0.1943, 0.8672, 0.7245, 0.9128, 0.7245, 0.9128, 0.7715, 0.1108, 0.9062, 0.06515, 0.8592, 0.1108, 0.8592, 0.06515, 0.8592, 0.1108, 0.9062, 0.06515, 0.9062, 0.9608, 0.8333, 0.9276, 0.7876, 0.9608, 0.7876, 0.9276, 0.7876, 0.9608, 0.8333, 0.9276, 0.8333, 0.9608, 0.9514, 0.9442, 0.9058, 0.9608, 0.9058, 0.9442, 0.9058, 0.9608, 0.9514, 0.9276, 0.9058, 0.9276, 0.9058, 0.9608, 0.9514, 0.9276, 0.9514, 0.6477, 0.6481, 0.6444, 0.6572, 0.6145, 0.6481, 0.6444, 0.6572, 0.6477, 0.6481, 0.6809, 0.6756, 0.6444, 0.6572, 0.6809, 0.6756, 0.6718, 0.6799, 0.6718, 0.6799, 0.6809, 0.6756, 0.6809, 0.7305, 0.6718, 0.6799, 0.6809, 0.7305, 0.6718, 0.7262, 0.6718, 0.7262, 0.6809, 0.7305, 0.6444, 0.7489, 0.6444, 0.7489, 0.6809, 0.7305, 0.6477, 0.758, 0.6444, 0.7489, 0.6477, 0.758, 0.6236, 0.7489, 0.6145, 0.6481, 0.6236, 0.6572, 0.6145, 0.758, 0.6236, 0.6572, 0.6145, 0.6481, 0.6444, 0.6572, 0.6145, 0.758, 0.6236, 0.6572, 0.6236, 0.6801, 0.6145, 0.758, 0.6236, 0.6801, 0.6236, 0.6916, 0.6145, 0.758, 0.6236, 0.6916, 0.6236, 0.703, 0.6145, 0.758, 0.6236, 0.703, 0.6236, 0.7489, 0.6145, 0.758, 0.6236, 0.7489, 0.6477, 0.758, 0.4241, 0.73, 0.4456, 0.6522, 0.4456, 0.73, 0.4456, 0.6522, 0.4241, 0.73, 0.4241, 0.6522, 0.8551, 0.4372, 0.8551, 0.3594, 0.8883, 0.3594, 0.7516, 0.6173, 0.7732, 0.2046, 0.7732, 0.6173, 0.7732, 0.2046, 0.7516, 0.6173, 0.7516, 0.2046, 0.9367, 0.9876, 0.9276, 0.9661, 0.9367, 0.9661, 0.9276, 0.9661, 0.9367, 0.9876, 0.9276, 0.9876, 0.982, 0.6534, 0.9729, 0.632, 0.982, 0.632, 0.9729, 0.632, 0.982, 0.6534, 0.9729, 0.6534, 0.7879, 0.468, 0.8094, 0.4348, 0.8094, 0.468, 0.8094, 0.4348, 0.7879, 0.468, 0.7879, 0.4348, 0.9707, 0.1805, 0.9922, 0.2138, 0.9707, 0.2138, 0.9922, 0.2138, 0.9707, 0.1805, 0.9922, 0.1805, 0.7831, 0.9466, 0.7523, 0.9251, 0.7831, 0.9251, 0.7523, 0.9251, 0.7831, 0.9466, 0.7831, 0.9681, 0.7523, 0.9251, 0.7831, 0.9681, 0.7523, 0.9681, 0.7044, 0.9681, 0.7044, 0.9466, 0.7376, 0.9681, 0.6987, 0.3904, 0.6987, 0.3904, 0.6987, 0.3904, 0.7376, 0.9251, 0.7376, 0.9681, 0.7044, 0.9251, 0.7044, 0.9251, 0.7376, 0.9681, 0.7044, 0.9466, 0.4456, 0.7996, 0.4241, 0.7447, 0.4456, 0.7447, 0.4241, 0.7447, 0.4456, 0.7996, 0.4241, 0.7996, 0.3282, 0.8972, 0.3497, 0.8196, 0.3497, 0.8972, 0.3497, 0.8196, 0.3282, 0.8972, 0.3282, 0.8196, 0.3282, 0.8196, 0.3282, 0.8972, 0.3067, 0.8196, 0.3067, 0.8196, 0.3282, 0.8972, 0.3067, 0.8972, 0.6888, 0.9668, 0.6722, 0.9237, 0.6888, 0.9237, 0.6722, 0.9237, 0.6888, 0.9668, 0.6722, 0.9668, 0.4542, 0.1285, 0.5034, 0.1791, 0.4542, 0.194, 0.5034, 0.1791, 0.4542, 0.1285, 0.4542, 0.06296, 0.5034, 0.1791, 0.4542, 0.06296, 0.5525, 0.1642, 0.5525, 0.1642, 0.4542, 0.06296, 0.4639, 0.007359, 0.5525, 0.1642, 0.4639, 0.007359, 0.4754, 0.01927, 0.5525, 0.1642, 0.4754, 0.01927, 0.5525, 0.09869, 0.8094, 0.876, 0.8525, 0.7656, 0.8525, 0.876, 0.8525, 0.7656, 0.8094, 0.876, 0.8094, 0.8291, 0.8525, 0.7656, 0.8094, 0.8291, 0.8094, 0.7822, 0.8525, 0.7656, 0.8094, 0.7822, 0.8094, 0.7656, 0.06515, 0.9209, 0.1082, 0.966, 0.06515, 0.966, 0.1082, 0.966, 0.06515, 0.9209, 0.1082, 0.9209, 0.9031, 0.4212, 0.9487, 0.4212, 0.9487, 0.4682, 0.9129, 0.256, 0.956, 0.303, 0.9129, 0.303, 0.956, 0.303, 0.9129, 0.256, 0.956, 0.256, 0.6145, 0.909, 0.6601, 0.862, 0.6601, 0.909, 0.6601, 0.862, 0.6145, 0.909, 0.6145, 0.862, 0.2017, 0.7343, 0.2286, 0.7148, 0.2286, 0.7712, 0.2286, 0.7148, 0.2017, 0.7343, 0.2152, 0.7245, 0.2233, 0.8409, 0.2017, 0.7859, 0.2233, 0.7859, 0.2017, 0.7859, 0.2233, 0.8409, 0.2017, 0.8409, 0.8525, 0.678, 0.8094, 0.678, 0.8094, 0.632, 0.8094, 0.632, 0.8525, 0.632, 0.8525, 0.678, 0.3497, 0.9579, 0.3067, 0.9579, 0.3067, 0.9119, 0.3067, 0.9119, 0.3497, 0.9119, 0.3497, 0.9579, 0.5434, 0.8961, 0.5865, 0.8453, 0.5865, 0.8961, 0.5865, 0.8453, 0.5434, 0.8961, 0.5434, 0.8453, 0.007359, 0.8592, 0.05043, 0.91, 0.007359, 0.91, 0.05043, 0.91, 0.007359, 0.8592, 0.05043, 0.8592, 0.9128, 0.8333, 0.8672, 0.7862, 0.9128, 0.7862, 0.8672, 0.7862, 0.9128, 0.8333, 0.8672, 0.8333, 0.2406, 0.9082, 0.2862, 0.9082, 0.2862, 0.9552, 0.8672, 0.848, 0.9128, 0.895, 0.8672, 0.895, 0.8069, 0.9378, 0.8525, 0.8908, 0.8525, 0.9143, 0.8525, 0.8908, 0.8069, 0.9378, 0.8069, 0.8908, 0.9634, 0.4628, 0.9634, 0.4172, 0.9869, 0.4628, 0.4604, 0.9485, 0.4604, 0.9014, 0.506, 0.9485, 0.9487, 0.4065, 0.9031, 0.3594, 0.9487, 0.3594, 0.9031, 0.3594, 0.9487, 0.4065, 0.9031, 0.4065, 0.6419, 0.4362, 0.6145, 0.007359, 0.6419, 0.007359, 0.6145, 0.007359, 0.6419, 0.4362, 0.6145, 0.4362, 0.5672, 0.4361, 0.5997, 0.007359, 0.5997, 0.4361, 0.5997, 0.007359, 0.5672, 0.4361, 0.5672, 0.007359, 0.7325, 0.9103, 0.7607, 0.8778, 0.7607, 0.8941, 0.7607, 0.8778, 0.7325, 0.9103, 0.7607, 0.8615, 0.7607, 0.8615, 0.7325, 0.9103, 0.7325, 0.8453, 0.7325, 0.8453, 0.7325, 0.9103, 0.7044, 0.8941, 0.7325, 0.8453, 0.7044, 0.8941, 0.7044, 0.8615, 0.5268, 0.6375, 0.4979, 0.2087, 0.5268, 0.2087, 0.4979, 0.2087, 0.5268, 0.6375, 0.4979, 0.6375, 0.6566, 0.007359, 0.6839, 0.4362, 0.6566, 0.4362, 0.6839, 0.4362, 0.6566, 0.007359, 0.6839, 0.007359, 0.7369, 0.2046, 0.7206, 0.6333, 0.7206, 0.2046, 0.7206, 0.6333, 0.7369, 0.2046, 0.7369, 0.6333, 0.4542, 0.2087, 0.4832, 0.6375, 0.4542, 0.6375, 0.4832, 0.6375, 0.4542, 0.2087, 0.4832, 0.2087, 0.8404, 0.007359, 0.8241, 0.4361, 0.8241, 0.007359, 0.8241, 0.4361, 0.8404, 0.007359, 0.8404, 0.4361, 0.4339, 0.8722, 0.4456, 0.8937, 0.4339, 0.8937, 0.4456, 0.8937, 0.4339, 0.8722, 0.4456, 0.8722, 0.9707, 0.2667, 0.9777, 0.252, 0.9816, 0.2628, 0.896, 0.6085, 0.8844, 0.5869, 0.896, 0.5869, 0.8844, 0.5869, 0.896, 0.6085, 0.8844, 0.6085, 0.6863, 0.862, 0.6748, 0.8796, 0.6748, 0.862, 0.6748, 0.8796, 0.6863, 0.862, 0.6748, 0.8828, 0.6748, 0.8828, 0.6863, 0.862, 0.6863, 0.8943, 0.6987, 0.4051, 0.6987, 0.4051, 0.6987, 0.4051, 0.4337, 0.634, 0.4222, 0.634, 0.4337, 0.6224, 0.4604, 0.9847, 0.4812, 0.9632, 0.4812, 0.9847, 0.4812, 0.9632, 0.4604, 0.9847, 0.4604, 0.9632, 0.9777, 0.252, 0.9885, 0.2481, 0.9816, 0.2628, 0.9707, 0.303, 0.9822, 0.2814, 0.9822, 0.303, 0.9822, 0.2814, 0.9707, 0.303, 0.9707, 0.2814, 0.5135, 0.9847, 0.5167, 0.9632, 0.5167, 0.9847, 0.5167, 0.9632, 0.5135, 0.9847, 0.5135, 0.9632, 0.4959, 0.9847, 0.5135, 0.9632, 0.5135, 0.9847, 0.5135, 0.9632, 0.4959, 0.9847, 0.4959, 0.9632, 0.9151, 0.704, 0.9259, 0.6925, 0.9259, 0.704, 0.9259, 0.6925, 0.9151, 0.704, 0.9151, 0.6925, 0.9777, 0.252, 0.9874, 0.2451, 0.9885, 0.2481, 0.9874, 0.2451, 0.9777, 0.252, 0.9815, 0.2285, 0.9815, 0.2285, 0.9777, 0.252, 0.9707, 0.2324, 0.4456, 0.8574, 0.4342, 0.8144, 0.4456, 0.8144, 0.4342, 0.8144, 0.4456, 0.8574, 0.4342, 0.8251, 0.4342, 0.8251, 0.4456, 0.8574, 0.4342, 0.8467, 0.4342, 0.8467, 0.4456, 0.8574, 0.4342, 0.8574, 0.4452, 0.9272, 0.4222, 0.9164, 0.4452, 0.9164, 0.4222, 0.9164, 0.4452, 0.9272, 0.4222, 0.9595, 0.4222, 0.9595, 0.4452, 0.9272, 0.4452, 0.9487, 0.4222, 0.9595, 0.4452, 0.9487, 0.4452, 0.9595, 0.9406, 0.704, 0.9514, 0.6925, 0.9514, 0.704, 0.9514, 0.6925, 0.9406, 0.704, 0.9406, 0.6925, 0.9151, 0.6778, 0.9582, 0.632, 0.9582, 0.6778, 0.9582, 0.632, 0.9151, 0.6778, 0.9151, 0.632, 0.9915, 0.05043, 0.9707, 0.007359, 0.9915, 0.007359, 0.9707, 0.007359, 0.9915, 0.05043, 0.9707, 0.05043, 0.9707, 0.1082, 0.9915, 0.06515, 0.9915, 0.1082, 0.9915, 0.06515, 0.9707, 0.1082, 0.9707, 0.06515, 0.2242, 0.9016, 0.1968, 0.8586, 0.2242, 0.8586, 0.1968, 0.8586, 0.2242, 0.9016, 0.1968, 0.9016, 0.9634, 0.4025, 0.9926, 0.3594, 0.9926, 0.4025, 0.9926, 0.3594, 0.9634, 0.4025, 0.9634, 0.3594, 0.9574, 0.5517, 0.9143, 0.598, 0.9143, 0.5517, 0.9143, 0.598, 0.9574, 0.5517, 0.9574, 0.598, 0.9143, 0.4901, 0.9358, 0.4901, 0.9143, 0.5369, 0.6987, 0.4198, 0.6987, 0.4198, 0.6987, 0.4198, 0.9574, 0.5369, 0.9143, 0.5369, 0.9574, 0.4901, 0.9574, 0.4901, 0.9143, 0.5369, 0.9358, 0.4901, 0.9345, 0.07087, 0.956, 0.1179, 0.9129, 0.07087, 0.9129, 0.07087, 0.956, 0.1179, 0.9129, 0.1179, 0.6987, 0.4345, 0.6987, 0.4345, 0.6987, 0.4345, 0.956, 0.1179, 0.9345, 0.07087, 0.956, 0.07087, 0.1307, 0.9621, 0.1738, 0.9164, 0.1738, 0.9621, 0.1738, 0.9164, 0.1307, 0.9621, 0.1307, 0.9164, 0.3645, 0.9622, 0.4075, 0.9164, 0.4075, 0.9622, 0.4075, 0.9164, 0.3645, 0.9622, 0.3645, 0.9164, 0.8094, 0.678, 0.8525, 0.678, 0.8525, 0.7509, 0.8094, 0.7509, 0.1307, 0.8196, 0.1821, 0.8195, 0.1821, 0.9016, 0.1307, 0.9016, 0.8551, 0.1887, 0.8982, 0.1887, 0.8982, 0.2616, 0.8551, 0.2616, 0.3645, 0.8197, 0.4158, 0.8196, 0.4158, 0.9016, 0.3645, 0.9017, 0.2406, 0.8113, 0.2919, 0.8114, 0.2919, 0.8934, 0.2406, 0.8934, 0.8551, 0.007359, 0.8982, 0.007359, 0.8982, 0.08329, 0.8551, 0.08329, 0.8551, 0.09801, 0.8982, 0.09801, 0.8982, 0.1739, 0.8551, 0.1739, 0.8482, 0.4901, 0.8996, 0.4901, 0.8996, 0.5722, 0.8482, 0.5722, 0.08196, 0.8229, 0.04466, 0.8444, 0.04466, 0.8339, 0.04466, 0.8339, 0.04466, 0.8444, 0.007359, 0.8229, 0.04466, 0.8339, 0.007359, 0.8229, 0.01649, 0.8176, 0.01649, 0.8176, 0.007359, 0.8229, 0.007359, 0.7798, 0.01649, 0.8176, 0.007359, 0.7798, 0.01649, 0.7851, 0.01649, 0.7851, 0.007359, 0.7798, 0.04466, 0.7688, 0.08196, 0.8229, 0.07284, 0.8176, 0.08196, 0.7798, 0.07284, 0.8176, 0.08196, 0.8229, 0.04466, 0.8339, 0.08196, 0.7798, 0.07284, 0.8176, 0.07284, 0.7851, 0.08196, 0.7798, 0.07284, 0.7851, 0.04466, 0.7688, 0.08196, 0.7798, 0.04466, 0.7688, 0.04466, 0.7583, 0.04466, 0.7583, 0.04466, 0.7688, 0.007359, 0.7798])
me_id3.materials.append(mat_material_001)
me_id3.update()
me_id3.normals_split_custom_set([tuple(v) for v in zip(*[iter([0.0, -1.0, 0.0, 0.0, -1.0, 0.0, 0.0, -1.0, 0.0, 0.0, -1.0, 0.0, 0.0, -1.0, 0.0, 0.0, -1.0, 0.0, 0.0, 0.0, 1.0, 0.0, 0.0, 1.0, 0.0, 0.0, 1.0, 0.0, 0.0, 1.0, 0.0, 0.0, 1.0, 0.0, 0.0, 1.0, 0.0, -0.8623, 0.5064, 0.0, -0.8623, 0.5064, 0.0, -0.8623, 0.5064, 0.0, -0.8623, 0.5064, 0.0, -0.8623, 0.5064, 0.0, -0.8623, 0.5064, -1.0, 0.0, 0.0, -1.0, 0.0, 0.0, -1.0, 0.0, 0.0, -1.0, 0.0, 0.0, -1.0, 0.0, 0.0, -1.0, 0.0, 0.0, -1.0, 0.0, 0.0, -1.0, 0.0, 0.0, -1.0, 0.0, 0.0, -1.0, 0.0, 0.0, -1.0, 0.0, 0.0, -1.0, 0.0, 0.0, -1.0, 0.0, 0.0, -1.0, 0.0, 0.0, -1.0, 0.0, 0.0, -1.0, 0.0, 0.0, -1.0, 0.0, 0.0, -1.0, 0.0, 0.0, -1.0, 0.0, 0.0, -1.0, 0.0, 0.0, -1.0, 0.0, 0.0, -1.0, 0.0, 0.0, -1.0, 0.0, 0.0, -1.0, 0.0, 0.0, -1.0, 0.0, 0.0, -1.0, 0.0, 0.0, -1.0, 0.0, 0.0, -1.0, 0.0, 0.0, -1.0, 0.0, 0.0, -1.0, 0.0, 0.0, 0.0, 0.0, 1.0, 0.0, 0.0, 1.0, 0.0, 0.0, 1.0, 0.0, 0.0, 1.0, 0.0, 0.0, 1.0, 0.0, 0.0, 1.0, 1.0, 0.0, 0.0, 1.0, 0.0, 0.0, 1.0, 0.0, 0.0, 1.0, 0.0, 0.0, 1.0, 0.0, 0.0, 1.0, 0.0, 0.0, 1.0, 0.0, 0.0, 1.0, 0.0, 0.0, 1.0, 0.0, 0.0, 1.0, 0.0, 0.0, 1.0, 0.0, 0.0, 1.0, 0.0, 0.0, 1.0, 0.0, 0.0, 1.0, 0.0, 0.0, 1.0, 0.0, 0.0, 1.0, 0.0, 0.0, 1.0, 0.0, 0.0, 1.0, 0.0, 0.0, 1.0, 0.0, 0.0, 1.0, 0.0, 0.0, 1.0, 0.0, 0.0, 1.0, 0.0, 0.0, 1.0, 0.0, 0.0, 1.0, 0.0, 0.0, 1.0, 0.0, 0.0, 1.0, 0.0, 0.0, 1.0, 0.0, 0.0, 1.0, 0.0, 0.0, 1.0, 0.0, 0.0, 1.0, 0.0, 0.0, 0.0, 0.0, 1.0, 0.0, 0.0, 1.0, 0.0, 0.0, 1.0, 0.0, 0.0, 1.0, 0.0, 0.0, 1.0, 0.0, 0.0, 1.0, 0.0, 0.0, 1.0, 0.0, 0.0, 1.0, 0.0, 0.0, 1.0, 0.0, 0.0, 1.0, 0.0, 0.0, 1.0, 0.0, 0.0, 1.0, 0.0, 0.0, 1.0, 0.0, 0.0, 1.0, 0.0, 0.0, 1.0, 0.0, 0.0, 1.0, 0.0, 0.0, 1.0, 0.0, 0.0, 1.0, 0.0, -1.0, 0.0, 0.0, -1.0, 0.0, 0.0, -1.0, 0.0, 0.0, -1.0, 0.0, 0.0, -1.0, 0.0, 0.0, -1.0, 0.0, 0.0, -1.0, 0.0, 0.0, -1.0, 0.0, 0.0, -1.0, 0.0, -1.0, 0.0, 0.0, -1.0, 0.0, 0.0, -1.0, 0.0, 0.0, 0.0, 1.0, 0.0, 0.0, 1.0, 0.0, 0.0, 1.0, 0.0, 0.0, 1.0, 0.0, 0.0, 1.0, 0.0, 0.0, 1.0, 0.0, 0.0, 0.0, -1.0, 0.0, 0.0, -1.0, 0.0, 0.0, -1.0, 0.0, 0.0, -1.0, 0.0, 0.0, -1.0, 0.0, 0.0, -1.0, 0.0, 0.0, 1.0, 0.0, 0.0, 1.0, 0.0, 0.0, 1.0, 0.0, 0.0, 1.0, 0.0, 0.0, 1.0, 0.0, 0.0, 1.0, 0.0, 1.0, 0.0, 0.0, 1.0, 0.0, 0.0, 1.0, 0.0, 0.0, 1.0, 0.0, 0.0, 1.0, 0.0, 0.0, 1.0, 0.0, 0.0, 0.0, 1.0, 0.0, 0.0, 1.0, 0.0, 0.0, 1.0, 0.0, 0.0, 1.0, 0.0, 0.0, 1.0, 0.0, 0.0, 1.0, 1.0, 0.0, 0.0, 1.0, 0.0, 0.0, 1.0, 0.0, 0.0, 0.0, 0.8623, 0.5064, 0.0, 0.8623, 0.5064, 0.0, 0.8623, 0.5064, 0.0, 0.8623, 0.5064, 0.0, 0.8623, 0.5064, 0.0, 0.8623, 0.5064, -0.866, 0.0, 0.5, -0.866, 0.0, 0.5, -0.866, 0.0, 0.5, -0.866, 0.0, 0.5, -0.866, 0.0, 0.5, -0.866, 0.0, 0.5, -0.866, 0.0, 0.5, -0.866, 0.0, 0.5, -0.866, 0.0, 0.5, -0.866, 0.0, 0.5, -0.866, 0.0, 0.5, -0.866, 0.0, 0.5, -0.866, 0.0, 0.5, -0.866, 0.0, 0.5, -0.866, 0.0, 0.5, -0.866, 0.0, 0.5, -0.866, 0.0, 0.5, -0.866, 0.0, 0.5, -0.866, 0.0, 0.5, -0.866, 0.0, 0.5, -0.866, 0.0, 0.5, -0.866, 0.0, 0.5, -0.866, 0.0, 0.5, -0.866, 0.0, 0.5, -0.866, 0.0, 0.5, -0.866, 0.0, 0.5, -0.866, 0.0, 0.5, -0.866, 0.0, 0.5, -0.866, 0.0, 0.5, -0.866, 0.0, 0.5, 0.0, 0.0, 1.0, 0.0, 0.0, 1.0, 0.0, 0.0, 1.0, 0.0, 0.0, 1.0, 0.0, 0.0, 1.0, 0.0, 0.0, 1.0, 0.0, 0.0, 1.0, 0.0, 0.0, 1.0, 0.0, 0.0, 1.0, 0.0, 0.0, 1.0, 0.0, 0.0, 1.0, 0.0, 0.0, 1.0, 0.0, 0.0, 1.0, 0.0, 0.0, 1.0, 0.0, 0.0, 1.0, 0.0, 0.0, 1.0, 0.0, 0.0, 1.0, 0.0, 0.0, 1.0, 0.0, 0.0, 1.0, 0.0, 0.0, 1.0, 0.0, 0.0, 1.0, 0.0, 0.0, 1.0, 0.0, 0.0, 1.0, 0.0, 0.0, 1.0, 0.0, 0.0, 1.0, 0.0, 0.0, 1.0, 0.0, 0.0, 1.0, 0.0, 0.0, 1.0, 0.0, 0.0, 1.0, 0.0, 0.0, 1.0, 0.866, 0.0, 0.5, 0.866, 0.0, 0.5, 0.866, 0.0, 0.5, 0.866, 0.0, 0.5, 0.866, 0.0, 0.5, 0.866, 0.0, 0.5, 0.866, 0.0, 0.5, 0.866, 0.0, 0.5, 0.866, 0.0, 0.5, 0.866, 0.0, 0.5, 0.866, 0.0, 0.5, 0.866, 0.0, 0.5, 0.866, 0.0, 0.5, 0.866, 0.0, 0.5, 0.866, 0.0, 0.5, 0.866, 0.0, 0.5, 0.866, 0.0, 0.5, 0.866, 0.0, 0.5, 0.866, 0.0, 0.5, 0.866, 0.0, 0.5, 0.866, 0.0, 0.5, 0.866, 0.0, 0.5, 0.866, 0.0, 0.5, 0.866, 0.0, 0.5, 0.866, 0.0, 0.5, 0.866, 0.0, 0.5, 0.866, 0.0, 0.5, 0.866, 0.0, 0.5, 0.866, 0.0, 0.5, 0.866, 0.0, 0.5, 0.0, 0.0, 1.0, 0.0, 0.0, 1.0, 0.0, 0.0, 1.0, 0.0, 0.0, 1.0, 0.0, 0.0, 1.0, 0.0, 0.0, 1.0, -0.866, 0.0, -0.5, -0.866, 0.0, -0.5, -0.866, 0.0, -0.5, -0.866, 0.0, -0.5, -0.866, 0.0, -0.5, -0.866, 0.0, -0.5, 0.0, -1.0, 0.0, 0.0, -1.0, 0.0, 0.0, -1.0, 0.0, 0.0, -1.0, 0.0, 0.0, -1.0, 0.0, 0.0, -1.0, 0.0, 0.0, 0.0, 1.0, 0.0, 0.0, 1.0, 0.0, 0.0, 1.0, 0.0, 0.0, 1.0, 0.0, 0.0, 1.0, 0.0, 0.0, 1.0, 0.0, 0.0, 1.0, 0.0, 0.0, 1.0, 0.0, 0.0, 1.0, 0.0, 0.0, 1.0, 0.0, 0.0, 1.0, 0.0, 0.0, 1.0, 0.0, 0.0, 1.0, 0.0, 0.0, 1.0, 0.0, 0.0, 1.0, 0.0, 0.0, 1.0, 0.0, 0.0, 1.0, 0.0, 0.0, 1.0, 0.0, 0.0, 1.0, 0.0, 0.0, 1.0, 0.0, 0.0, 1.0, 0.0, 0.0, 1.0, 0.0, 0.0, 1.0, 0.0, 0.0, 1.0, 0.0, 0.0, 1.0, 0.0, 0.0, 1.0, 0.0, 0.0, 1.0, 0.0, 0.0, 1.0, 0.0, 0.0, 1.0, 0.0, 0.0, 1.0, 0.0, 0.0, 1.0, 0.0, 0.0, 1.0, 0.0, 0.0, 1.0, 0.0, 0.0, 1.0, 0.0, 0.0, 1.0, 0.0, 0.0, 1.0, 0.0, 0.0, 1.0, 0.0, 0.0, 1.0, 0.0, 0.0, 1.0, 0.0, 0.0, 1.0, 0.0, 0.0, 1.0, 0.0, 0.0, 1.0, 0.0, 0.0, 1.0, 0.0, 0.0, 1.0, 0.0, 0.0, 1.0, 0.0, 0.0, -1.0, 0.0, 0.0, -1.0, 4.797e-05, 1.0, -4.371e-08, -0.866, 0.0, -0.5, -0.866, 0.0, -0.5, -0.866, 0.0, -0.5, -0.866, 0.0, -0.5, 0.866, 0.0, -0.5, 0.866, 0.0, -0.5, 0.866, 0.0, -0.5, 0.866, 0.0, -0.5, 0.0, 0.0, 1.0, 0.0, 0.0, 1.0, 0.0, 0.9363, 0.3511, 0.0, 0.9363, 0.3511, 0.0, 0.0, -1.0, 0.0, 0.0, -1.0, 0.0, 0.0, -1.0, 0.0, 0.0, -1.0, -0.866, 0.0, -0.5, -0.866, 0.0, -0.5, -0.866, 0.0, -0.5, -0.866, 0.0, -0.5, 0.866, 0.0, 0.5, 0.866, 0.0, 0.5, 0.866, 0.0, 0.5, 0.866, 0.0, 0.5, 0.866, 0.0, 0.5, 0.866, 0.0, 0.5, 0.866, 0.0, 0.5, 0.866, 0.0, 0.5, 0.866, 0.0, -0.5, 0.866, 0.0, -0.5, 0.866, 0.0, -0.5, 0.866, 0.0, -0.5, 0.0, 0.0, 1.0, 0.0, 0.0, 1.0, -4.797e-05, 1.0, -4.371e-08, 0.0, 0.0, 1.0, 0.0, 0.0, 1.0, 0.0, 0.8, 0.6, 0.0, 0.8, 0.6, -0.866, 0.0, 0.5, -0.866, 0.0, 0.5, -0.866, 0.0, 0.5, -0.866, 0.0, 0.5, -0.866, 0.0, 0.5, -0.866, 0.0, 0.5, -0.866, 0.0, 0.5, -0.866, 0.0, 0.5, 0.0, 0.0, -1.0, 0.0, 0.0, -1.0, 0.0, 0.8, -0.6, 0.0, 0.8, -0.6, 0.0, 0.0, 1.0, 0.0, 0.0, 1.0, -4.797e-05, 1.0, -4.371e-08, 0.0, 0.0, 1.0, -4.797e-05, 1.0, -4.371e-08, -4.797e-05, 1.0, 4.371e-08, 0.0, -1.0, 0.0, 0.0, -1.0, 0.0, 0.0, -1.0, 0.0, 0.0, -1.0, 0.0, 0.0, -1.0, 0.0, 0.0, -1.0, 0.0, 0.0, -1.0, 0.0, 0.0, -1.0, 0.0, 0.0, -1.0, 0.0, 0.0, -1.0, 0.0, 0.0, -1.0, 0.0, 0.0, -1.0, 0.0, 0.0, -1.0, 0.0, 0.0, -1.0, 0.0, 4.797e-05, -1.0, 4.371e-08, 0.0, -1.0, 0.0, 4.797e-05, -1.0, 4.371e-08, 4.797e-05, -1.0, -4.371e-08, 0.0, -1.0, 0.0, 4.797e-05, -1.0, -4.371e-08, 4.797e-05, -1.0, -4.371e-08, 0.0, -0.6329, 0.7742, 0.0, -0.6329, 0.7742, 0.0, -0.6329, 0.7742, 0.0, -0.6329, 0.7742, 0.0, -0.6329, 0.7742, 0.0, -0.6329, 0.7742, 0.0, -0.6329, 0.7742, 0.0, -0.6329, 0.7742, 0.0, -0.6329, 0.7742, 0.0, -0.6329, 0.7742, 0.0, -0.6329, 0.7742, 0.0, -0.6329, 0.7742, 0.0, -0.6329, 0.7742, 0.0, -0.6329, 0.7742, 0.0, -0.6329, 0.7742, 0.0, -1.0, 0.0, 0.0, -1.0, 0.0, 0.0, -1.0, 0.0, 0.0, -1.0, 0.0, 0.0, -1.0, 0.0, 0.0, -1.0, 0.0, 0.866, 0.0, -0.5, 0.866, 0.0, -0.5, 0.866, 0.0, -0.5, 0.866, 0.0, -0.5, 0.866, 0.0, -0.5, 0.866, 0.0, -0.5, 0.0, 0.0, 1.0, 0.0, 0.0, 1.0, 0.0, 0.0, 1.0, 0.0, 0.0, 1.0, 0.0, 0.0, 1.0, 0.0, 0.0, 1.0, 0.0, 0.0, 1.0, 0.0, 0.0, 1.0, 0.0, 0.0, 1.0, 0.0, 0.0, 1.0, 0.0, 0.0, 1.0, 0.0, 0.0, 1.0, 0.0, 0.0, 1.0, 0.0, 0.0, 1.0, 0.0, 0.0, 1.0, 0.0, 0.0, 1.0, 0.0, 0.0, 1.0, 0.0, 0.0, 1.0, 0.0, 0.0, 1.0, 0.0, 0.0, 1.0, 0.0, 0.0, 1.0, 0.0, 0.0, 1.0, 0.0, 0.0, 1.0, 0.0, 0.0, 1.0, 0.0, 0.0, 1.0, 0.0, 0.0, 1.0, 0.0, 0.0, 1.0, 0.0, 0.0, 1.0, 0.0, 0.0, 1.0, 0.0, 0.0, 1.0, 0.0, 0.0, 1.0, 0.0, 0.0, 1.0, 0.0, 0.0, 1.0, 0.0, 0.0, 1.0, 0.0, 0.0, 1.0, 0.0, 0.0, 1.0, 0.0, 0.0, 1.0, 0.0, 0.0, 1.0, 0.0, 0.0, 1.0, -1.0, 0.0, 0.0, -1.0, 0.0, 0.0, -1.0, 0.0, 0.0, -1.0, 0.0, 0.0, -1.0, 0.0, 0.0, -1.0, 0.0, 0.0, -1.0, 0.0, 0.0, -1.0, 0.0, 0.0, -1.0, 0.0, 0.0, -1.0, 0.0, 0.0, -1.0, 0.0, 0.0, -1.0, 0.0, 0.0, -1.0, 0.0, 0.0, -1.0, 0.0, 0.0, -1.0, 0.0, 0.0, -1.0, 0.0, 0.0, -1.0, 0.0, 0.0, -1.0, 0.0, 0.0, -1.0, 0.0, 0.0, -1.0, 0.0, 0.0, -1.0, 0.0, 0.0, 0.0, 0.0, 1.0, 0.0, 0.0, 1.0, 0.0, 0.0, 1.0, 0.0, 0.0, 1.0, 0.0, 0.0, 1.0, 0.0, 0.0, 1.0, 0.0, 0.0, 1.0, 0.0, 0.0, 1.0, 0.0, 0.0, 1.0, 0.0, 0.0, 1.0, 0.0, 0.0, 1.0, 0.0, 0.0, 1.0, -1.0, 0.0, 0.0, -1.0, 0.0, 0.0, -1.0, 0.0, 0.0, -1.0, 0.0, 0.0, -1.0, 0.0, 0.0, -1.0, 0.0, 0.0, -1.0, 0.0, 0.0, -1.0, 0.0, 0.0, -1.0, 0.0, 0.0, -1.0, 0.0, 0.0, -1.0, 0.0, 0.0, -1.0, 0.0, 0.0, -1.0, 0.0, 0.0, -1.0, 0.0, 0.0, -1.0, 0.0, 0.0, -1.0, 0.0, 0.0, -1.0, 0.0, 0.0, -1.0, 0.0, 0.0, -1.0, 0.0, 0.0, -1.0, 0.0, 0.0, 0.0, 0.0, 0.0, -1.0, 0.0, 0.0, -1.0, 0.0, 0.0, -1.0, 0.0, 0.0, 0.0, 0.3916, 0.9201, 0.0, 0.3916, 0.9201, 0.0, 0.3916, 0.9201, 0.0, 0.3916, 0.9201, 0.0, 0.3916, 0.9201, 0.0, 0.3916, 0.9201, 0.0, -1.0, 0.0, 0.0, -1.0, 0.0, 0.0, -1.0, 0.0, 0.0, -1.0, 0.0, 0.0, -1.0, 0.0, 0.0, -1.0, 0.0, 5.067e-07, 0.0, 1.0, 8.279e-08, 0.0, 1.0, 0.0, 0.0, 1.0, 8.279e-08, 0.0, 1.0, 5.067e-07, 0.0, 1.0, 2.387e-07, 0.0, 1.0, 8.279e-08, 0.0, 1.0, 2.387e-07, 0.0, 1.0, 0.0, 0.0, 1.0, 8.279e-08, 0.0, 1.0, 0.0, 0.0, 1.0, 4.371e-08, -4.797e-05, 1.0, 1.0, 0.0, 0.0, 1.0, 0.0, 0.0, 1.0, 0.0, 0.0, 1.0, 0.0, 0.0, 1.0, 0.0, 0.0, 1.0, 0.0, 0.0, 1.0, 0.0, 0.0, 1.0, 0.0, 0.0, 1.0, 0.0, 0.0, 0.0, -1.0, 0.0, 0.0, -1.0, 0.0, 0.0, -1.0, 0.0, 0.0, -1.0, 0.0, 0.0, -1.0, 0.0, 0.0, -1.0, 0.0, 0.0, -1.0, 0.0, 0.0, -1.0, 0.0, 0.0, -1.0, 0.0, 0.0, -1.0, 0.0, 0.0, -1.0, 0.0, 0.0, -1.0, 0.0, 0.0, -1.0, 0.0, 0.0, -1.0, 0.0, 0.0, -1.0, 0.0, 0.0, -1.0, 0.0, 0.0, -1.0, 0.0, 0.0, -1.0, 0.0, 0.0, -0.8531, 0.5218, 0.0, -0.8531, 0.5218, 0.0, -0.8531, 0.5218, 0.0, -0.8531, 0.5218, 0.0, -0.8531, 0.5218, 0.0, -0.8531, 0.5218, 1.0, 0.0, 0.0, 1.0, 0.0, 0.0, 1.0, 0.0, 0.0, 1.0, 0.0, 0.0, 1.0, 0.0, 0.0, 1.0, 0.0, 0.0, 1.0, 0.0, 0.0, 1.0, 0.0, 0.0, 1.0, 0.0, 0.0, 1.0, 0.0, 0.0, 1.0, 0.0, 0.0, 1.0, 0.0, 0.0, 1.0, 0.0, 0.0, 1.0, 0.0, 0.0, 1.0, 0.0, 0.0, 1.0, 0.0, 0.0, 1.0, 0.0, 0.0, 1.0, 0.0, 0.0, 1.0, 0.0, 0.0, 1.0, 0.0, 0.0, 1.0, 0.0, 0.0, 1.0, 0.0, 0.0, 1.0, 0.0, 0.0, 1.0, 0.0, 0.0, 1.0, 0.0, 0.0, 1.0, 0.0, 0.0, 1.0, 0.0, 0.0, 1.0, 0.0, 0.0, 1.0, 0.0, 0.0, 1.0, 0.0, 0.0, 0.0, 0.0, -1.0, 0.0, 0.0, -1.0, 0.0, 0.0, -1.0, 0.0, 0.0, -1.0, 0.0, 0.0, -1.0, 0.0, 0.0, -1.0, 0.0, 0.0, -1.0, 0.0, 0.0, -1.0, 0.0, 0.0, -1.0, -1.0, 0.0, 0.0, -1.0, 0.0, 0.0, -1.0, 0.0, 0.0, -1.0, 0.0, 0.0, -1.0, 0.0, 0.0, -1.0, 0.0, 0.0, -1.0, 0.0, 0.0, -1.0, 0.0, 0.0, -1.0, 0.0, 0.0, -1.0, 0.0, 0.0, -1.0, 0.0, 0.0, -1.0, 0.0, 0.0, -1.0, 0.0, 0.0, -1.0, 0.0, 0.0, -1.0, 0.0, 0.0, -1.0, 0.0, 0.0, -1.0, 0.0, 0.0, -1.0, 0.0, 0.0, -1.0, 0.0, 0.0, -1.0, 0.0, 0.0, -1.0, -5.745e-08, 0.0, -1.0, 0.0, 0.0, -1.0, 0.0, 0.0, -1.0, 0.0, 0.0, -1.0, 0.0, 0.0, -1.0, 0.0, 0.0, -1.0, 0.0, 0.0, -1.0, 0.0, 0.0, -1.0, 0.0, 0.0, -1.0, 0.0, 0.0, -1.0, 0.0, 0.0, -1.0, 0.0, 0.0, -1.0, -1.296e-08, 0.0, -1.0, -1.296e-08, 0.0, -1.0, 0.0, 0.0, -1.0, 0.0, 0.0, -1.0, -1.296e-08, 0.0, -1.0, 0.0, 0.0, -1.0, -5.745e-08, 0.0, -1.0, -1.296e-08, 0.0, -1.0, -5.745e-08, 0.0, -1.0, -6.51e-08, 0.0, -1.0, -6.51e-08, 0.0, -1.0, -5.745e-08, 0.0, -1.0, 0.0, 0.0, -1.0, 0.0, 0.0, -1.0, 0.0, 0.0, -1.0, 0.0, 0.0, -1.0, 0.0, 0.0, -1.0, 0.0, 0.0, -1.0, 0.0, 0.0, -1.0, 0.0, 0.0, -1.0, 0.0, 0.0, 0.0, 0.0, 0.0, 0.0, 0.0, -1.0, 0.0, 0.0, -1.0, 0.0, 0.0, -1.0, 0.0, 0.0, -1.0, 0.0, 0.0, -1.0, 0.0, 0.0, -1.0, 0.0, 0.0, -1.0, 0.0, 0.0, -1.0, 0.0, 0.0, -1.0, 0.0, 0.0, -1.0, 0.0, 0.0, -1.0, 0.0, 0.0, -1.0, -1.0, 0.0, 0.0, -1.0, 0.0, 0.0, -1.0, 0.0, 0.0, -1.0, 0.0, 0.0, -1.0, 0.0, 0.0, -1.0, 0.0, 0.0, 0.0, -0.3916, 0.9201, 0.0, -0.3916, 0.9201, 0.0, -0.3916, 0.9201, 0.0, -0.3916, 0.9201, 0.0, -0.3916, 0.9201, 0.0, -0.3916, 0.9201, 0.0, -0.3916, 0.9201, 0.0, -0.3916, 0.9201, 0.0, -0.3916, 0.9201, 0.0, -1.0, 0.0, 0.0, -1.0, 0.0, 0.0, -1.0, 0.0, 0.0, -1.0, 0.0, 0.0, -1.0, 0.0, 0.0, -1.0, 0.0, 0.0, 0.0, 1.0, 0.0, 0.0, 1.0, 0.0, 0.0, 1.0, 0.0, 0.0, 1.0, 0.0, 0.0, 1.0, 0.0, 0.0, 1.0, 0.0, 0.0, 1.0, 0.0, 0.0, 1.0, 0.0, 0.0, 1.0, 0.0, 0.0, 1.0, 0.0, 0.0, 1.0, 0.0, 0.0, 1.0, 0.0, 1.0, 0.0, 0.0, 1.0, 0.0, 0.0, 1.0, 0.0, 0.0, 1.0, 0.0, 0.0, 1.0, 0.0, 0.0, 1.0, 0.0, 0.0, 1.0, 0.0, 0.0, 1.0, 0.0, 0.0, 1.0, 0.0, 0.0, 1.0, 0.0, 0.0, 1.0, 0.0, 0.0, 1.0, 0.0, 1.0, 0.0, 0.0, 1.0, 0.0, 0.0, 1.0, 0.0, 0.0, 1.0, 0.0, 0.0, 1.0, 0.0, 0.0, 1.0, 0.0, 0.0, -1.0, 8.741e-09, 0.0, -1.0, 2.073e-07, 0.0, -1.0, -2.162e-07, 0.0, -1.0, 2.073e-07, 0.0, -1.0, 8.741e-09, 0.0, -1.0, 4.247e-09, 0.0, -1.0, 4.247e-09, 0.0, -1.0, 8.741e-09, 0.0, -1.0, -4.407e-08, 0.0, -1.0, -4.407e-08, 0.0, -1.0, 8.741e-09, 0.0, -1.0, 0.0, 0.0, 0.0, -0.8997, 0.4366, 0.0, -0.8997, 0.4366, 0.0, -0.8997, 0.4366, 0.0, -0.8997, 0.4366, 0.0, -0.8997, 0.4366, 0.0, -0.8997, 0.4366, 1.0, 0.0, 0.0, 1.0, 0.0, 0.0, 1.0, 0.0, 0.0, 1.0, 0.0, 0.0, 1.0, 0.0, 0.0, 1.0, 0.0, 0.0, 1.0, 0.0, 0.0, 1.0, 0.0, 0.0, 1.0, 0.0, 0.0, 0.0, 0.7182, -0.6959, 0.0, 0.7182, -0.6959, 0.0, 0.7182, -0.6959, 0.0, 0.7182, -0.6959, 0.0, 0.7182, -0.6959, 0.0, 0.7182, -0.6959, 0.0, 0.7182, -0.6959, 0.0, 0.7182, -0.6959, 0.0, 0.7182, -0.6959, 0.0, 0.7182, -0.6959, 0.0, 0.7182, -0.6959, 0.0, 0.7182, -0.6959, 1.0, 0.0, 0.0, 1.0, 0.0, 0.0, 1.0, 0.0, 0.0, 1.0, 0.0, 0.0, 1.0, 0.0, 0.0, 1.0, 0.0, 0.0, 1.0, 0.0, 0.0, 1.0, 0.0, 0.0, 1.0, 0.0, 0.0, 1.0, 0.0, 0.0, 1.0, 0.0, 0.0, 1.0, 0.0, 0.0, 1.0, 0.0, 0.0, 1.0, 0.0, 0.0, 1.0, 0.0, 0.0, 1.0, 0.0, 0.0, 1.0, 0.0, 0.0, 1.0, 0.0, 0.0, 1.0, 0.0, 0.0, 1.0, 0.0, 0.0, 1.0, 0.0, 0.0, 1.0, 0.0, 0.0, 1.0, 0.0, 0.0, 1.0, 0.0, 0.0, 1.0, 0.0, 0.0, 1.0, 7.424e-09, 0.0, 1.0, 0.0, 0.0, 1.0, 7.424e-09, 0.0, 1.0, 0.0, 0.0, 1.0, 5.06e-08, 0.0, 1.0, 7.424e-09, 0.0, 1.0, 5.06e-08, 0.0, 1.0, 6.318e-08, 0.0, 1.0, 6.318e-08, 0.0, 1.0, 5.06e-08, 0.0, 1.0, 0.0, 0.0, 1.0, 6.318e-08, 0.0, 1.0, 0.0, 0.0, 1.0, 0.0, 0.0, 1.0, 0.0, 0.0, 1.0, 0.0, 0.0, 1.0, 0.0, 0.0, 1.0, 0.0, 0.0, 1.0, 0.0, 0.0, 1.0, 0.0, 0.0, 1.0, 0.0, 0.0, 1.0, 0.0, 0.0, 1.0, 0.0, 0.0, 1.0, 0.0, 0.0, 1.0, 0.0, 0.0, 1.0, 0.0, 0.0, 1.0, 0.0, 0.0, 1.0, 0.0, 0.0, 1.0, 7.424e-09, 0.0, 1.0, 0.0, 0.0, 1.0, 0.0, 0.0, 1.0, 0.0, 0.0, 1.0, 0.0, 0.0, 1.0, 0.0, 0.0, 1.0, 0.0, 0.0, 1.0, 0.0, 0.0, 1.0, 0.0, 0.0, 1.0, 0.0, 0.0, 1.0, 0.0, 0.0, 1.0, 0.0, 0.0, 1.0, 0.0, 0.0, 1.0, 0.0, 0.0, 1.0, 0.0, 0.0, 1.0, 0.0, 0.0, 0.0, 0.0, -1.0, 0.0, 0.0, -1.0, 0.0, 0.0, -1.0, 0.0, 0.0, -1.0, 0.0, 0.0, -1.0, 0.0, 0.0, -1.0, 1.0, 0.0, 0.0, 1.0, 0.0, 0.0, 1.0, 0.0, 0.0, 0.0, 0.0, -1.0, 0.0, 0.0, -1.0, 0.0, 0.0, -1.0, 0.0, 0.0, -1.0, 0.0, 0.0, -1.0, 0.0, 0.0, -1.0, 1.0, 0.0, 0.0, 1.0, 0.0, 0.0, 1.0, 0.0, 0.0, 1.0, 0.0, 0.0, 1.0, 0.0, 0.0, 1.0, 0.0, 0.0, 1.0, 0.0, 0.0, 1.0, 0.0, 0.0, 1.0, 0.0, 0.0, 1.0, 0.0, 0.0, 1.0, 0.0, 0.0, 1.0, 0.0, 0.0, 0.0, 1.0, 0.0, 0.0, 1.0, 0.0, 0.0, 1.0, 0.0, 0.0, 1.0, 0.0, 0.0, 1.0, 0.0, 0.0, 1.0, 0.0, 0.0, 1.0, 0.0, 0.0, 1.0, 0.0, 0.0, 1.0, 0.0, 0.0, 1.0, 0.0, 0.0, 1.0, 0.0, 0.0, 1.0, 0.0, 0.0, -0.7709, -0.6369, 0.0, -0.7709, -0.6369, 0.0, -0.7709, -0.6369, 0.0, -0.7709, -0.6369, 0.0, -0.7709, -0.6369, 0.0, -0.7709, -0.6369, 0.0, -0.7709, -0.6369, 0.0, -0.7709, -0.6369, 0.0, -0.7709, -0.6369, 0.0, 0.7709, -0.6369, 0.0, 0.7709, -0.6369, 0.0, 0.7709, -0.6369, 0.0, 0.7709, -0.6369, 0.0, 0.7709, -0.6369, 3.698e-05, 0.771, -0.6369, 0.0, 0.7709, -0.6369, 0.0, 0.7709, -0.6369, 0.0, 0.7709, -0.6369, 0.0, 0.7709, -0.6369, 0.0, 0.7709, -0.6369, 0.0, 0.7709, -0.6369, 0.0, 0.0, -1.0, 0.0, 0.0, -1.0, 0.0, 0.0, -1.0, 0.0, 0.0, -1.0, 0.0, 0.0, -1.0, 0.0, 0.0, -1.0, 0.0, 0.3932, -0.9195, 0.0, 0.3932, -0.9195, 0.0, 0.3932, -0.9195, 0.0, 0.3932, -0.9195, 0.0, 0.3932, -0.9195, 0.0, 0.3932, -0.9195, 0.0, 0.3932, -0.9195, 0.0, 0.3932, -0.9195, 0.0, 0.3932, -0.9195, 0.0, 0.3932, -0.9195, 0.0, 0.3932, -0.9195, 0.0, 0.3932, -0.9195, 0.0, -1.0, 0.0, 0.0, -1.0, 0.0, 0.0, -1.0, 0.0, 0.0, -1.0, 0.0, 0.0, -1.0, 0.0, 0.0, -1.0, 0.0, -1.0, -1.971e-08, 0.0, -1.0, 2.06e-08, 0.0, -1.0, 7.631e-08, 0.0, -1.0, 2.06e-08, 0.0, -1.0, -1.971e-08, 0.0, -1.0, -6.849e-09, 0.0, -1.0, 2.06e-08, 0.0, -1.0, -6.849e-09, 0.0, -1.0, 1.254e-08, 0.0, -1.0, 1.254e-08, 0.0, -1.0, -6.849e-09, 0.0, -1.0, -8.81e-08, 0.0, -1.0, 1.254e-08, 0.0, -1.0, -8.81e-08, 0.0, -1.0, -2.894e-07, 0.0, -1.0, 1.254e-08, 0.0, -1.0, -2.894e-07, 0.0, -1.0, 6.486e-08, 0.0, 0.0, -1.0, 0.0, 0.0, -1.0, 0.0, 0.0, -1.0, 0.0, 0.0, -1.0, 0.0, 0.0, -1.0, 0.0, 0.0, -1.0, 0.0, 0.0, -1.0, 0.0, 0.0, -1.0, 0.0, 0.0, -1.0, 0.0, 0.0, -1.0, 0.0, 0.0, -1.0, 0.0, 0.0, -1.0, 0.0, 0.0, -0.5889, 0.8082, 0.0, -0.5889, 0.8082, 0.0, -0.5889, 0.8082, 0.0, -0.5889, 0.8082, 0.0, -0.5889, 0.8082, 0.0, -0.5889, 0.8082, 1.0, 0.0, 0.0, 1.0, 0.0, 0.0, 1.0, 0.0, 0.0, 0.0, 0.7182, -0.6959, 0.0, 0.7182, -0.6959, 0.0, 0.7182, -0.6959, 0.0, 0.7182, -0.6959, 0.0, 0.7182, -0.6959, 0.0, 0.7182, -0.6959, 1.0, 0.0, 0.0, 1.0, 0.0, 0.0, 1.0, 0.0, 0.0, 1.0, 0.0, 0.0, 1.0, 0.0, 0.0, 1.0, 0.0, 0.0, 1.0, 0.0, 0.0, 1.0, 0.0, 0.0, 1.0, 0.0, 0.0, 1.0, 0.0, 0.0, 1.0, 0.0, 0.0, 1.0, -4.371e-08, -4.797e-05, 0.0, 0.0, -1.0, 0.0, 0.0, -1.0, 0.0, 0.0, -1.0, 0.0, 0.0, -1.0, 0.0, 0.0, -1.0, 0.0, 0.0, -1.0, 0.5773, 0.7778, 0.2483, -0.5774, 0.7778, 0.2483, -0.5773, -0.2483, 0.7778, -0.5773, -0.2483, 0.7778, 0.5774, -0.2483, 0.7778, 0.5773, 0.7778, 0.2483, 0.5773, 0.7778, 0.2483, -0.5774, 0.7778, 0.2483, -0.5773, -0.2483, 0.7778, -0.5773, -0.2483, 0.7778, 0.5774, -0.2483, 0.7778, 0.5773, 0.7778, 0.2483, 0.0, -0.7182, 0.6959, 0.0, -0.7182, 0.6959, 0.0, -0.7182, 0.6959, 0.0, -0.7182, 0.6959, 0.0, -0.7182, 0.6959, 0.0, -0.7182, 0.6959, 0.0, -0.7182, 0.6959, 0.0, -0.7182, 0.6959, 0.0, -0.7182, 0.6959, 0.0, -0.7182, 0.6959, 0.0, -0.7182, 0.6959, 0.0, -0.7182, 0.6959, 1.0, 0.0, 0.0, 1.0, 0.0, 0.0, 1.0, 0.0, 0.0, 1.0, 0.0, 0.0, 1.0, 0.0, 0.0, 1.0, 0.0, 0.0, 1.0, 0.0, 0.0, 1.0, 0.0, 0.0, 1.0, 0.0, 0.0, 1.0, 0.0, 0.0, 1.0, 0.0, 0.0, 1.0, 0.0, 0.0, 1.0, 0.0, 0.0, 1.0, 0.0, 0.0, 1.0, 0.0, 0.0, 1.0, 0.0, 0.0, 1.0, 0.0, 0.0, 1.0, 0.0, 0.0, 1.0, 0.0, 0.0, 1.0, 0.0, 0.0, 1.0, 0.0, 0.0, 1.0, 0.0, 0.0, 1.0, 0.0, 0.0, 1.0, 0.0, 0.0, 1.0, 0.0, 0.0, 1.0, 0.0, 0.0, 1.0, 0.0, 0.0, 1.0, 0.0, 0.0, 1.0, 0.0, 0.0, 1.0, 0.0, 0.0, 0.866, 0.0, -0.5, 0.866, 0.0, -0.5, 0.866, 0.0, -0.5, 0.866, 0.0, -0.5, 0.866, 0.0, -0.5, 0.866, 0.0, -0.5, 0.0, 0.0, -1.0, 0.0, 0.0, -1.0, 0.0, 0.0, -1.0, 0.0, 0.0, -1.0, 0.0, 0.0, -1.0, 0.0, 0.0, -1.0, 0.0, 1.0, 0.0, 0.0, 1.0, 0.0, 0.0, 1.0, 0.0, 0.0, 1.0, 0.0, 0.0, 1.0, 0.0, 0.0, 1.0, 0.0, 0.0, 1.0, 0.0, 0.0, 1.0, 0.0, 0.0, 1.0, 0.0, 0.0, 1.0, 0.0, 0.0, 1.0, 0.0, 0.0, 1.0, 0.0, 0.0, 1.0, 0.0, 0.0, 1.0, 0.0, 0.0, 1.0, 0.0, 0.866, 0.0, 0.5, 0.866, 0.0, 0.5, 0.866, 0.0, 0.5, 0.866, 0.0, 0.5, 0.866, 0.0, 0.5, 0.866, 0.0, 0.5, -0.866, 0.0, -0.5, -0.866, 0.0, -0.5, -0.866, 0.0, -0.5, -0.866, 0.0, -0.5, -0.866, 0.0, -0.5, -0.866, 0.0, -0.5, 0.0, 0.0, 1.0, 0.0, 0.0, 1.0, 0.0, 0.0, 1.0, 0.0, 0.0, 1.0, 0.0, 0.0, 1.0, 0.0, 0.0, 1.0, -0.866, 0.0, 0.5, -0.866, 0.0, 0.5, -0.866, 0.0, 0.5, -0.866, 0.0, 0.5, -0.866, 0.0, 0.5, -0.866, 0.0, 0.5, 0.0, 0.0, 1.0, 0.0, 0.0, 1.0, 0.0, 0.0, 1.0, 0.0, 0.0, 1.0, 0.0, 0.0, 1.0, 0.0, 0.0, 1.0, 0.0, 0.7044, 0.7098, 0.0, 0.7044, 0.7098, 0.0, 0.7044, 0.7098, 0.0, 0.7044, 0.7098, 0.0, 0.7044, 0.7098, 0.0, 0.7044, 0.7098, 1.0, 0.0, 0.0, 1.0, 0.0, 0.0, 1.0, 0.0, 0.0, 0.0, 0.0, -1.0, 0.0, 0.0, -1.0, 0.0, 0.0, -1.0, 0.0, 0.0, -1.0, 0.0, 0.0, -1.0, 0.0, 0.0, -1.0, -1.0, 0.0, 0.0, -1.0, 0.0, 0.0, -1.0, 0.0, 0.0, -1.0, 0.0, 0.0, -1.0, 0.0, 0.0, -1.0, 0.0, 0.0, -1.0, 0.0, 0.0, -1.0, 0.0, 0.0, -1.0, 0.0, 0.0, -1.0, 0.0, 0.0, -1.0, 0.0, 0.0, 0.0, 0.0, 0.0, -1.0, 0.0, 0.0, -1.0, 0.0, 0.0, -1.0, 0.0, 0.0, 0.0, 1.0, 0.0, 0.0, 1.0, 0.0, 0.0, 1.0, 0.0, 0.0, 1.0, 0.0, 0.0, 1.0, 0.0, 0.0, 1.0, 0.0, 1.0, 0.0, 0.0, 1.0, 0.0, 0.0, 1.0, 0.0, 0.0, 0.0, -0.7085, -0.7057, 0.0, -0.7085, -0.7057, 0.0, -0.7085, -0.7057, 0.0, -0.7085, -0.7057, 0.0, -0.7085, -0.7057, 0.0, -0.7085, -0.7057, 0.0, -1.0, 0.0, 0.0, -1.0, 0.0, 0.0, -1.0, 0.0, 0.0, -1.0, 0.0, 0.0, -1.0, 0.0, 0.0, -1.0, 0.0, 0.0, -1.0, 0.0, 0.0, -1.0, 0.0, 0.0, -1.0, 0.0, 0.0, -1.0, 0.0, 0.0, -1.0, 0.0, 0.0, -1.0, 0.0, 0.0, 0.0, -1.0, 0.0, 0.0, -1.0, 0.0, 0.0, -1.0, 0.0, 0.0, -1.0, 0.0, 0.0, -1.0, 0.0, 0.0, -1.0, 1.0, 0.0, 0.0, 1.0, 0.0, 0.0, 1.0, 0.0, 0.0, 1.0, 0.0, 0.0, 1.0, 0.0, 0.0, 1.0, 0.0, 0.0, 1.0, 0.0, 0.0, 1.0, 0.0, 0.0, 1.0, 0.0, 0.0, 0.0, 0.0, -1.0, 0.0, 0.0, -1.0, 0.0, 0.0, -1.0, 0.0, 0.0, -1.0, 0.0, 0.0, -1.0, 0.0, 0.0, -1.0, 0.0, 0.0, -1.0, 0.0, 0.0, -1.0, 0.0, 0.0, -1.0, 0.0, 0.0, -1.0, 0.0, 0.0, -1.0, 0.0, 0.0, -1.0, 0.0, 0.0, -1.0, 0.0, 0.0, -1.0, 0.0, 0.0, -1.0, 0.0, 0.0, -1.0, 0.0, 0.0, -1.0, 0.0, 0.0, -1.0, 0.0, 0.0, -1.0, 0.0, 0.0, -1.0, 0.0, 0.0, -1.0, 0.0, 0.0, -1.0, 0.0, 0.0, -1.0, 0.0, 0.0, -1.0, 0.0, 0.0, -1.0, 0.0, 0.0, -1.0, 0.0, 0.0, -1.0, 0.0, 0.0, -1.0, 0.0, 0.0, -1.0, 0.0, 0.0, -1.0, 0.0, 0.0, -1.0, 0.0, 0.0, -1.0, 0.0, 0.0, -1.0, 0.0, 0.0, -1.0, 0.0, 0.0, -1.0, 0.0, 0.0, -1.0, 0.0, 1.0, 0.0, 0.0, 1.0, 0.0, 0.0, 1.0, 0.0, 0.0, 1.0, 0.0, 0.0, 1.0, 0.0, 0.0, 1.0, 0.0, 0.0, -1.0, 0.0, 0.0, -1.0, 0.0, 0.0, -1.0, 0.0, 0.0, -1.0, 0.0, 0.0, -1.0, 0.0, 0.0, -1.0, 0.0, 0.0, 0.7709, 0.6369, 0.0, 0.7709, 0.6369, 0.0, 0.7709, 0.6369, 0.0, 0.7709, 0.6369, 0.0, 0.7709, 0.6369, 0.0, 0.7709, 0.6369, 0.0, -0.7709, 0.6369, 0.0, -0.7709, 0.6369, 0.0, -0.7709, 0.6369, 0.0, -0.7709, 0.6369, 0.0, -0.7709, 0.6369, 0.0, -0.7709, 0.6369, 0.0, 0.0, 1.0, 0.0, 0.0, 1.0, 0.0, 0.0, 1.0, 0.0, 0.0, 1.0, 0.0, 0.0, 1.0, 0.0, 0.0, 1.0, 0.0, -1.0, 0.0, 0.0, -1.0, 0.0, 0.0, -1.0, 0.0, 0.0, -1.0, 0.0, 0.0, -1.0, 0.0, -4.797e-05, -1.0, -4.371e-08, 0.0, -1.0, 0.0, 0.0, -1.0, 0.0, 0.0, -1.0, 0.0, 0.0, -1.0, 0.0, 0.0, -1.0, 0.0, 0.0, -1.0, 0.0, 0.0, 1.0, 0.0, 0.0, 1.0, 0.0, 0.0, 1.0, 0.0, 0.0, 1.0, 0.0, 0.0, 1.0, 0.0, 0.0, 1.0, 0.0, 4.797e-05, 1.0, -4.371e-08, 0.0, 1.0, 0.0, 0.0, 1.0, 0.0, 0.0, 1.0, 0.0, 0.0, 1.0, 0.0, 0.0, 1.0, 0.0, 0.5773, 0.2483, -0.7778, -0.5773, -0.7778, -0.2483, -0.5774, 0.2483, -0.7778, -0.5773, -0.7778, -0.2483, 0.5773, 0.2483, -0.7778, 0.5774, -0.7778, -0.2483, 0.5773, 0.2483, -0.7778, -0.5773, -0.7778, -0.2483, -0.5774, 0.2483, -0.7778, -0.5773, -0.7778, -0.2483, 0.5773, 0.2483, -0.7778, 0.5774, -0.7778, -0.2483, -0.5774, 0.7778, 0.2483, 0.5773, 0.7778, 0.2483, 0.5773, 0.2483, -0.7778, -0.5774, 0.2483, -0.7778, -0.5773, -0.2483, 0.7778, -0.5774, 0.7778, 0.2483, -0.5774, 0.2483, -0.7778, -0.5773, -0.7778, -0.2483, -0.5774, 0.7778, 0.2483, 0.5773, 0.7778, 0.2483, 0.5773, 0.2483, -0.7778, -0.5774, 0.2483, -0.7778, -0.5773, -0.2483, 0.7778, -0.5774, 0.7778, 0.2483, -0.5774, 0.2483, -0.7778, -0.5773, -0.7778, -0.2483, 0.5773, 0.7778, 0.2483, 0.5774, -0.2483, 0.7778, 0.5774, -0.7778, -0.2483, 0.5773, 0.2483, -0.7778, 0.5774, -0.2483, 0.7778, -0.5773, -0.2483, 0.7778, -0.5773, -0.7778, -0.2483, 0.5774, -0.7778, -0.2483, 0.5774, -0.2483, 0.7778, -0.5773, -0.2483, 0.7778, -0.5773, -0.7778, -0.2483, 0.5774, -0.7778, -0.2483, 0.5773, 0.7778, 0.2483, 0.5774, -0.2483, 0.7778, 0.5774, -0.7778, -0.2483, 0.5773, 0.2483, -0.7778, 0.0, 0.8, -0.6, 0.0, 0.8, -0.6, 0.0, 0.9363, 0.3511, 0.0, 0.9363, 0.3511, 0.0, 0.8, -0.6, 0.0, 1.0, 2.582e-06, 0.0, 0.9363, 0.3511, 0.0, 1.0, 2.582e-06, 0.0, 1.0, 2.96e-06, 0.0, 1.0, 2.96e-06, 0.0, 1.0, 2.582e-06, 0.0, 0.8, 0.6, 0.0, 1.0, 2.96e-06, 0.0, 0.8, 0.6, 0.0, 1.0, 0.0, 0.0, 1.0, 0.0, 0.0, 0.8, 0.6, 0.0, 1.0, 1.48e-06, 0.0, 0.8, -0.6, 0.0, 0.9363, 0.3511, 0.0, 1.0, 3.773e-07, 0.0, 0.9363, 0.3511, 0.0, 0.8, -0.6, 0.0, 0.9363, 0.3511, 0.0, 1.0, 3.773e-07, 0.0, 0.9363, 0.3511, 0.0, 1.0, 0.0, 0.0, 1.0, 3.773e-07, 0.0, 1.0, 0.0, 0.0, 1.0, 1.48e-06, 0.0, 1.0, 3.773e-07, 0.0, 1.0, 1.48e-06, 0.0, 0.8, 0.6, 0.0, 0.8, 0.6, 0.0, 1.0, 1.48e-06, 0.0, 0.8, 0.6])] * 3)])

# ---- objects
ob_pistol_em = bpy.data.objects.new('PISTOL EM', me_id3)

# ---- transforms, parenting, visibility, modifiers, constraints
ob_pistol_em.location = (0.0, 0.0, 0.0)
ob_pistol_em.scale = (0.0254, 0.0254, 0.0254)
ob_pistol_em.color = (0.8, 0.8, 0.8, 1.0)

# ---- collection membership
col_collection.objects.link(ob_pistol_em)

# ---- scene / render settings (as saved in the file)
scene.frame_start = 1; scene.frame_end = 250; scene.frame_set(1)
scene.render.engine = 'BLENDER_EEVEE_NEXT'
scene.cycles.sampling_pattern = 'TABULATED_SOBOL'
scene.cycles.use_light_tree = False
scene.eevee.ray_tracing_options.trace_max_roughness = 0.0
scene.view_settings.view_transform = 'Filmic'
bpy.context.view_layer.update()

# ---- added for rendering (the .blend has no active camera and no usable light): camera, sun
cam_auto = bpy.data.cameras.new('AutoCamera')
cam_auto.lens = 50.0
cam_auto.sensor_width = 36.0
cam_auto.clip_end = 1000.0
ob_auto_camera = bpy.data.objects.new('AutoCamera', cam_auto)
scene.collection.objects.link(ob_auto_camera)
ob_auto_camera.location = (5.68377, -4.65414, 5.20833)
ob_auto_camera.rotation_euler = (1.09748, -7.21219e-08, 0.694738)
scene.camera = ob_auto_camera
light_auto_sun = bpy.data.lights.new('AutoSun', 'SUN')
light_auto_sun.energy = 3.0
light_auto_sun.angle = 0.0523599
ob_auto_sun = bpy.data.objects.new('AutoSun', light_auto_sun)
scene.collection.objects.link(ob_auto_sun)
ob_auto_sun.rotation_euler = (0.872665, 0.174533, 0.523599)
bpy.context.view_layer.update()
